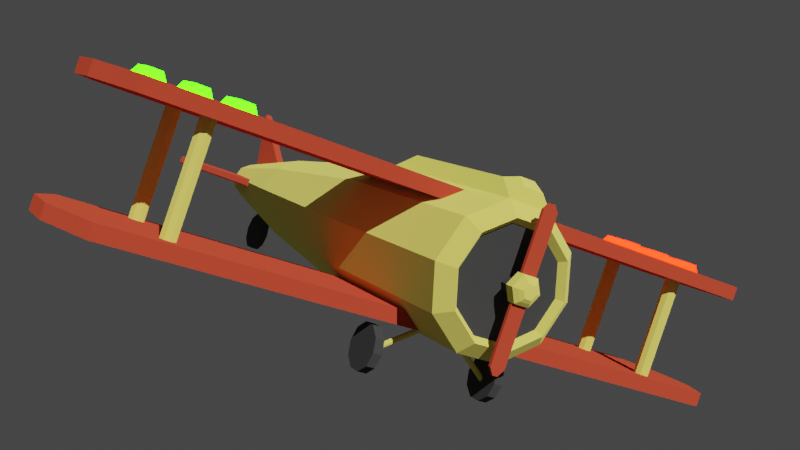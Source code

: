 # Source: Aeroplane_low_poly.blend  (saved by Blender 3.2.14; exported with 4.5.12 LTS)
import bpy
from mathutils import Matrix  # noqa: F401  (used for matrix-valued properties, if any)

bpy.ops.wm.read_factory_settings(use_empty=True)
scene = bpy.context.scene
scene.name = 'Scene'

# ---- collections
col_collection = bpy.data.collections.new('Collection'); scene.collection.children.link(col_collection)
col_sun_and_camera = bpy.data.collections.new('Sun and camera'); scene.collection.children.link(col_sun_and_camera)

# ---- materials (node trees are filled in below, after node groups)
mat_material_001 = bpy.data.materials.new('Material.001')
mat_material_001.use_transparent_shadow = False
mat_body = bpy.data.materials.new('Body ')
mat_body.use_transparent_shadow = False
mat_black = bpy.data.materials.new('Black')
mat_black.use_transparent_shadow = False
mat_red = bpy.data.materials.new('Red')
mat_red.use_transparent_shadow = False
mat_red_led = bpy.data.materials.new('Red Led')
mat_red_led.use_transparent_shadow = False
mat_green_led = bpy.data.materials.new('Green led ')
mat_green_led.use_transparent_shadow = False

# ---- material node trees
mat_material_001.use_nodes = True; mat_material_001.node_tree.nodes.clear()
_N = mat_material_001.node_tree.nodes; _L = mat_material_001.node_tree.links
n0 = _N.new('ShaderNodeOutputMaterial'); n0.name = 'Material Output'; n0.location = (300, 300)
n1 = _N.new('ShaderNodeBsdfDiffuse'); n1.name = 'Diffuse BSDF'; n1.location = (10, 300)
n1.inputs[1].default_value = 0.5
_L.new(n1.outputs[0], n0.inputs[0])
n0.is_active_output = True
mat_body.use_nodes = True; mat_body.node_tree.nodes.clear()
_N = mat_body.node_tree.nodes; _L = mat_body.node_tree.links
n0 = _N.new('ShaderNodeOutputMaterial'); n0.name = 'Material Output'; n0.location = (300, 300)
n1 = _N.new('ShaderNodeBsdfDiffuse'); n1.name = 'Diffuse BSDF'; n1.location = (10, 300)
n1.inputs[0].default_value = (0.8963, 0.8148, 0.1651, 1.0)
n1.inputs[1].default_value = 0.5
_L.new(n1.outputs[0], n0.inputs[0])
n0.is_active_output = True
mat_black.use_nodes = True; mat_black.node_tree.nodes.clear()
_N = mat_black.node_tree.nodes; _L = mat_black.node_tree.links
n0 = _N.new('ShaderNodeOutputMaterial'); n0.name = 'Material Output'; n0.location = (300, 300)
n1 = _N.new('ShaderNodeBsdfDiffuse'); n1.name = 'Diffuse BSDF'; n1.location = (10, 300)
n1.inputs[0].default_value = (0.06072, 0.06072, 0.06072, 1.0)
n1.inputs[1].default_value = 0.5
_L.new(n1.outputs[0], n0.inputs[0])
n0.is_active_output = True
mat_red.use_nodes = True; mat_red.node_tree.nodes.clear()
_N = mat_red.node_tree.nodes; _L = mat_red.node_tree.links
n0 = _N.new('ShaderNodeOutputMaterial'); n0.name = 'Material Output'; n0.location = (300, 300)
n1 = _N.new('ShaderNodeBsdfDiffuse'); n1.name = 'Diffuse BSDF'; n1.location = (10, 300)
n1.inputs[0].default_value = (0.624, 0.07227, 0.03689, 1.0)
n1.inputs[1].default_value = 0.5
_L.new(n1.outputs[0], n0.inputs[0])
n0.is_active_output = True
mat_red_led.use_nodes = True; mat_red_led.node_tree.nodes.clear()
_N = mat_red_led.node_tree.nodes; _L = mat_red_led.node_tree.links
n0 = _N.new('ShaderNodeOutputMaterial'); n0.name = 'Material Output'; n0.location = (300, 300)
n1 = _N.new('ShaderNodeEmission'); n1.name = 'Emission'; n1.location = (10, 300)
n1.inputs[0].default_value = (1.0, 0.004445, 0.0, 1.0)
n1.inputs[1].default_value = 25.9
_L.new(n1.outputs[0], n0.inputs[0])
n0.is_active_output = True
mat_green_led.use_nodes = True; mat_green_led.node_tree.nodes.clear()
_N = mat_green_led.node_tree.nodes; _L = mat_green_led.node_tree.links
n0 = _N.new('ShaderNodeOutputMaterial'); n0.name = 'Material Output'; n0.location = (300, 300)
n1 = _N.new('ShaderNodeEmission'); n1.name = 'Emission'; n1.location = (10, 300)
n1.inputs[0].default_value = (0.01025, 1.0, 0.0, 1.0)
n1.inputs[1].default_value = 25.9
_L.new(n1.outputs[0], n0.inputs[0])
n0.is_active_output = True

# ---- world
world_world = bpy.data.worlds.new('World'); scene.world = world_world
world_world.use_nodes = True; world_world.node_tree.nodes.clear()
_N = world_world.node_tree.nodes; _L = world_world.node_tree.links
n0 = _N.new('ShaderNodeOutputWorld'); n0.name = 'World Output'; n0.location = (300, 300)
n1 = _N.new('ShaderNodeBackground'); n1.name = 'Background'; n1.location = (10, 300)
n1.inputs[0].default_value = (0.05088, 0.05088, 0.05088, 1.0)
_L.new(n1.outputs[0], n0.inputs[0])
n0.is_active_output = True
world_world.color = (0.05088, 0.05088, 0.05088)
world_world.use_sun_shadow = False
world_world.sun_shadow_jitter_overblur = 0.0

# ---- cameras
cam_camera_001 = bpy.data.cameras.new('Camera.001')

# ---- lights
light_sun = bpy.data.lights.new('Sun', 'SUN')
light_sun.transmission_factor = 0.0
light_sun.energy = 2.9
light_sun.shadow_soft_size = 0.125

# ---- meshes
me_cylinder_001 = bpy.data.meshes.new('Cylinder.001')
me_cylinder_001.from_pydata([(-6.84e-08, 1.0, -1.906), (0.0, 1.0, 1.0), (0.5878, 0.809, -1.906), (0.5878, 0.809, 1.0), (0.9511, 0.309, -1.906), (0.9511, 0.309, 1.0), (0.9511, -0.309, -1.906), (0.9511, -0.309, 1.0), (0.5878, -0.809, -1.906), (0.5878, -0.809, 1.0), (-1.558e-07, -1.0, -1.906), (-8.742e-08, -1.0, 1.0), (-0.5878, -0.809, -1.906), (-0.5878, -0.809, 1.0), (-0.9511, -0.309, -1.906), (-0.9511, -0.309, 1.0), (-0.9511, 0.309, -1.906), (-0.9511, 0.309, 1.0), (-0.5878, 0.809, -1.906), (-0.5878, 0.809, 1.0), (0.4712, 0.6486, 1.196), (-7.655e-09, 0.8017, 1.196), (0.7625, 0.2477, 1.196), (0.7625, -0.2477, 1.196), (0.4712, -0.6486, 1.196), (-7.774e-08, -0.8017, 1.196), (-0.4712, -0.6486, 1.196), (-0.7625, -0.2477, 1.196), (-0.7625, 0.2477, 1.196), (-0.4712, 0.6486, 1.196), (0.4262, 0.5866, 1.093), (-1.25e-08, 0.7251, 1.093), (0.6896, 0.2241, 1.093), (0.6896, -0.2241, 1.093), (0.4262, -0.5866, 1.093), (-7.589e-08, -0.7251, 1.093), (-0.4262, -0.5866, 1.093), (-0.6896, -0.2241, 1.093), (-0.6896, 0.2241, 1.093), (-0.4262, 0.5866, 1.093), (-8.126e-08, 0.8608, -3.27), (0.506, 0.6964, -3.27), (0.8186, 0.266, -3.27), (0.8186, -0.266, -3.27), (0.506, -0.6964, -3.27), (-1.565e-07, -0.8608, -3.27), (-0.506, -0.6964, -3.27), (-0.8186, -0.266, -3.27), (-0.8186, 0.266, -3.27), (-0.506, 0.6964, -3.27), (-2.734e-07, 0.6618, -5.22), (0.389, 0.5354, -5.22), (0.6294, 0.2045, -5.22), (0.6294, -0.2045, -5.22), (0.389, -0.5354, -5.22), (-3.312e-07, -0.6618, -5.22), (-0.389, -0.5354, -5.22), (-0.6294, -0.2045, -5.22), (-0.6294, 0.2045, -5.22), (-0.389, 0.5354, -5.22), (3.47e-07, 0.2989, -7.515), (0.1757, 0.2418, -7.515), (0.2843, 0.09237, -7.515), (0.2843, -0.09237, -7.515), (0.1757, -0.2418, -7.515), (3.208e-07, -0.2989, -7.515), (-0.1757, -0.2418, -7.515), (-0.2843, -0.09237, -7.515), (-0.2843, 0.09237, -7.515), (-0.1757, 0.2418, -7.515), (3.656e-07, 0.245, -7.559), (0.144, 0.1982, -7.559), (0.233, 0.0757, -7.559), (0.233, -0.0757, -7.559), (0.144, -0.1982, -7.559), (3.442e-07, -0.245, -7.559), (-0.144, -0.1982, -7.559), (-0.233, -0.0757, -7.559), (-0.233, 0.0757, -7.559), (-0.144, 0.1982, -7.559), (3.751e-07, 0.205, -7.53), (0.1205, 0.1658, -7.53), (0.1949, 0.06334, -7.53), (0.1949, -0.06334, -7.53), (0.1205, -0.1658, -7.53), (3.571e-07, -0.205, -7.53), (-0.1205, -0.1658, -7.53), (-0.1949, -0.06334, -7.53), (-0.1949, 0.06334, -7.53), (-0.1205, 0.1658, -7.53), (-1.185, -0.2265, 0.6121), (-1.185, -0.2265, -1.518), (-1.185, 0.2265, -1.518), (-1.185, 0.2265, 0.6121), (-1.138, 0.1476, 0.9745), (-1.138, -0.1476, 0.9745), (-1.25, 0.1082, 0.7893), (-1.25, -0.1082, 0.7893)], [], [(0, 1, 3, 2), (2, 3, 5, 4), (4, 5, 7, 6), (6, 7, 9, 8), (8, 9, 11, 10), (10, 11, 13, 12), (12, 13, 15, 14), (17, 16, 92, 93), (5, 3, 20, 22), (16, 17, 19, 18), (18, 19, 1, 0), (16, 18, 49, 48), (21, 29, 39, 31), (1, 19, 29, 21), (19, 17, 28, 29), (17, 15, 27, 28), (15, 13, 26, 27), (13, 11, 25, 26), (11, 9, 24, 25), (9, 7, 23, 24), (3, 1, 21, 20), (7, 5, 22, 23), (30, 31, 39, 38, 37, 36, 35, 34, 33, 32), (27, 26, 36, 37), (24, 23, 33, 34), (20, 21, 31, 30), (28, 27, 37, 38), (25, 24, 34, 35), (22, 20, 30, 32), (29, 28, 38, 39), (26, 25, 35, 36), (23, 22, 32, 33), (49, 40, 50, 59), (14, 16, 48, 47), (12, 14, 47, 46), (10, 12, 46, 45), (8, 10, 45, 44), (6, 8, 44, 43), (0, 2, 41, 40), (4, 6, 43, 42), (2, 4, 42, 41), (18, 0, 40, 49), (56, 57, 67, 66), (46, 47, 57, 56), (43, 44, 54, 53), (40, 41, 51, 50), (47, 48, 58, 57), (44, 45, 55, 54), (41, 42, 52, 51), (48, 49, 59, 58), (45, 46, 56, 55), (42, 43, 53, 52), (63, 64, 74, 73), (53, 54, 64, 63), (50, 51, 61, 60), (57, 58, 68, 67), (54, 55, 65, 64), (51, 52, 62, 61), (58, 59, 69, 68), (55, 56, 66, 65), (52, 53, 63, 62), (59, 50, 60, 69), (70, 71, 81, 80), (60, 61, 71, 70), (67, 68, 78, 77), (64, 65, 75, 74), (61, 62, 72, 71), (68, 69, 79, 78), (65, 66, 76, 75), (62, 63, 73, 72), (69, 60, 70, 79), (66, 67, 77, 76), (80, 81, 82, 83, 84, 85, 86, 87, 88, 89), (77, 78, 88, 87), (74, 75, 85, 84), (71, 72, 82, 81), (78, 79, 89, 88), (75, 76, 86, 85), (72, 73, 83, 82), (79, 70, 80, 89), (76, 77, 87, 86), (73, 74, 84, 83), (91, 90, 93, 92), (16, 14, 91, 92), (93, 90, 97, 96), (14, 15, 90, 91), (95, 94, 96, 97), (15, 17, 94, 95), (90, 15, 95, 97), (17, 93, 96, 94)])
me_cylinder_001.polygons.foreach_set('material_index', [1, 1, 1, 1, 1, 1, 1, 1, 1, 1, 1, 1, 1, 1, 1, 1, 1, 1, 1, 1, 1, 1, 2, 1, 1, 1, 1, 1, 1, 1, 1, 1, 1, 1, 1, 1, 1, 1, 1, 1, 1, 1, 1, 1, 1, 1, 1, 1, 1, 1, 1, 1, 1, 1, 1, 1, 1, 1, 1, 1, 1, 1, 1, 1, 1, 1, 1, 1, 1, 1, 1, 1, 1, 1, 1, 1, 1, 1, 1, 1, 1, 1, 1, 1, 1, 1, 1, 1, 1, 1])
_uv = me_cylinder_001.uv_layers.new(name='UVMap')
_uv.uv.foreach_set('vector', [1.0, 0.5, 1.0, 1.0, 0.9, 1.0, 0.9, 0.5, 0.9, 0.5, 0.9, 1.0, 0.8, 1.0, 0.8, 0.5, 0.8, 0.5, 0.8, 1.0, 0.7, 1.0, 0.7, 0.5, 0.7, 0.5, 0.7, 1.0, 0.6, 1.0, 0.6, 0.5, 0.6, 0.5, 0.6, 1.0, 0.5, 1.0, 0.5, 0.5, 0.5, 0.5, 0.5, 1.0, 0.4, 1.0, 0.4, 0.5, 0.4, 0.5, 0.4, 1.0, 0.3, 1.0, 0.3, 0.5, 0.2, 1.0, 0.2, 0.5, 0.2, 0.5, 0.2, 1.0, 0.8, 1.0, 0.9, 1.0, 0.9, 1.0, 0.8, 1.0, 0.2, 0.5, 0.2, 1.0, 0.1, 1.0, 0.1, 0.5, 0.1, 0.5, 0.1, 1.0, -7.451e-08, 1.0, -7.451e-08, 0.5, 0.2, 0.5, 0.1, 0.5, 0.1, 0.5, 0.2, 0.5, -7.451e-08, 1.0, 0.1, 1.0, 0.1, 1.0, -7.451e-08, 1.0, -7.451e-08, 1.0, 0.1, 1.0, 0.1, 1.0, -7.451e-08, 1.0, 0.1, 1.0, 0.2, 1.0, 0.2, 1.0, 0.1, 1.0, 0.2, 1.0, 0.3, 1.0, 0.3, 1.0, 0.2, 1.0, 0.3, 1.0, 0.4, 1.0, 0.4, 1.0, 0.3, 1.0, 0.4, 1.0, 0.5, 1.0, 0.5, 1.0, 0.4, 1.0, 0.5, 1.0, 0.6, 1.0, 0.6, 1.0, 0.5, 1.0, 0.6, 1.0, 0.7, 1.0, 0.7, 1.0, 0.6, 1.0, 0.9, 1.0, 1.0, 1.0, 1.0, 1.0, 0.9, 1.0, 0.7, 1.0, 0.8, 1.0, 0.8, 1.0, 0.7, 1.0, 0.3911, 0.4442, 0.25, 0.49, 0.1089, 0.4442, 0.02175, 0.3242, 0.02175, 0.1758, 0.1089, 0.05584, 0.25, 0.01, 0.3911, 0.05584, 0.4783, 0.1758, 0.4783, 0.3242, 0.3, 1.0, 0.4, 1.0, 0.4, 1.0, 0.3, 1.0, 0.6, 1.0, 0.7, 1.0, 0.7, 1.0, 0.6, 1.0, 0.9, 1.0, 1.0, 1.0, 1.0, 1.0, 0.9, 1.0, 0.2, 1.0, 0.3, 1.0, 0.3, 1.0, 0.2, 1.0, 0.5, 1.0, 0.6, 1.0, 0.6, 1.0, 0.5, 1.0, 0.8, 1.0, 0.9, 1.0, 0.9, 1.0, 0.8, 1.0, 0.1, 1.0, 0.2, 1.0, 0.2, 1.0, 0.1, 1.0, 0.4, 1.0, 0.5, 1.0, 0.5, 1.0, 0.4, 1.0, 0.7, 1.0, 0.8, 1.0, 0.8, 1.0, 0.7, 1.0, 0.1, 0.5, -7.451e-08, 0.5, -7.451e-08, 0.5, 0.1, 0.5, 0.3, 0.5, 0.2, 0.5, 0.2, 0.5, 0.3, 0.5, 0.4, 0.5, 0.3, 0.5, 0.3, 0.5, 0.4, 0.5, 0.5, 0.5, 0.4, 0.5, 0.4, 0.5, 0.5, 0.5, 0.6, 0.5, 0.5, 0.5, 0.5, 0.5, 0.6, 0.5, 0.7, 0.5, 0.6, 0.5, 0.6, 0.5, 0.7, 0.5, 1.0, 0.5, 0.9, 0.5, 0.9, 0.5, 1.0, 0.5, 0.8, 0.5, 0.7, 0.5, 0.7, 0.5, 0.8, 0.5, 0.9, 0.5, 0.8, 0.5, 0.8, 0.5, 0.9, 0.5, 0.1, 0.5, -7.451e-08, 0.5, -7.451e-08, 0.5, 0.1, 0.5, 0.4, 0.5, 0.3, 0.5, 0.3, 0.5, 0.4, 0.5, 0.4, 0.5, 0.3, 0.5, 0.3, 0.5, 0.4, 0.5, 0.7, 0.5, 0.6, 0.5, 0.6, 0.5, 0.7, 0.5, 1.0, 0.5, 0.9, 0.5, 0.9, 0.5, 1.0, 0.5, 0.3, 0.5, 0.2, 0.5, 0.2, 0.5, 0.3, 0.5, 0.6, 0.5, 0.5, 0.5, 0.5, 0.5, 0.6, 0.5, 0.9, 0.5, 0.8, 0.5, 0.8, 0.5, 0.9, 0.5, 0.2, 0.5, 0.1, 0.5, 0.1, 0.5, 0.2, 0.5, 0.5, 0.5, 0.4, 0.5, 0.4, 0.5, 0.5, 0.5, 0.8, 0.5, 0.7, 0.5, 0.7, 0.5, 0.8, 0.5, 0.7, 0.5, 0.6, 0.5, 0.6, 0.5, 0.7, 0.5, 0.7, 0.5, 0.6, 0.5, 0.6, 0.5, 0.7, 0.5, 1.0, 0.5, 0.9, 0.5, 0.9, 0.5, 1.0, 0.5, 0.3, 0.5, 0.2, 0.5, 0.2, 0.5, 0.3, 0.5, 0.6, 0.5, 0.5, 0.5, 0.5, 0.5, 0.6, 0.5, 0.9, 0.5, 0.8, 0.5, 0.8, 0.5, 0.9, 0.5, 0.2, 0.5, 0.1, 0.5, 0.1, 0.5, 0.2, 0.5, 0.5, 0.5, 0.4, 0.5, 0.4, 0.5, 0.5, 0.5, 0.8, 0.5, 0.7, 0.5, 0.7, 0.5, 0.8, 0.5, 0.1, 0.5, -7.451e-08, 0.5, -7.451e-08, 0.5, 0.1, 0.5, 1.0, 0.5, 0.9, 0.5, 0.9, 0.5, 1.0, 0.5, 1.0, 0.5, 0.9, 0.5, 0.9, 0.5, 1.0, 0.5, 0.3, 0.5, 0.2, 0.5, 0.2, 0.5, 0.3, 0.5, 0.6, 0.5, 0.5, 0.5, 0.5, 0.5, 0.6, 0.5, 0.9, 0.5, 0.8, 0.5, 0.8, 0.5, 0.9, 0.5, 0.2, 0.5, 0.1, 0.5, 0.1, 0.5, 0.2, 0.5, 0.5, 0.5, 0.4, 0.5, 0.4, 0.5, 0.5, 0.5, 0.8, 0.5, 0.7, 0.5, 0.7, 0.5, 0.8, 0.5, 0.1, 0.5, -7.451e-08, 0.5, -7.451e-08, 0.5, 0.1, 0.5, 0.4, 0.5, 0.3, 0.5, 0.3, 0.5, 0.4, 0.5, 0.75, 0.49, 0.8911, 0.4442, 0.9783, 0.3242, 0.9783, 0.1758, 0.8911, 0.05584, 0.75, 0.01, 0.6089, 0.05584, 0.5217, 0.1758, 0.5217, 0.3242, 0.6089, 0.4442, 0.3, 0.5, 0.2, 0.5, 0.2, 0.5, 0.3, 0.5, 0.6, 0.5, 0.5, 0.5, 0.5, 0.5, 0.6, 0.5, 0.9, 0.5, 0.8, 0.5, 0.8, 0.5, 0.9, 0.5, 0.2, 0.5, 0.1, 0.5, 0.1, 0.5, 0.2, 0.5, 0.5, 0.5, 0.4, 0.5, 0.4, 0.5, 0.5, 0.5, 0.8, 0.5, 0.7, 0.5, 0.7, 0.5, 0.8, 0.5, 0.1, 0.5, -7.451e-08, 0.5, -7.451e-08, 0.5, 0.1, 0.5, 0.4, 0.5, 0.3, 0.5, 0.3, 0.5, 0.4, 0.5, 0.7, 0.5, 0.6, 0.5, 0.6, 0.5, 0.7, 0.5, 0.3, 0.5, 0.3, 1.0, 0.2, 1.0, 0.2, 0.5, 0.2, 0.5, 0.3, 0.5, 0.3, 0.5, 0.2, 0.5, 0.2, 1.0, 0.3, 1.0, 0.3, 1.0, 0.2, 1.0, 0.3, 0.5, 0.3, 1.0, 0.3, 1.0, 0.3, 0.5, 0.3, 1.0, 0.2, 1.0, 0.2, 1.0, 0.3, 1.0, 0.3, 1.0, 0.2, 1.0, 0.2, 1.0, 0.3, 1.0, 0.3, 1.0, 0.3, 1.0, 0.3, 1.0, 0.3, 1.0, 0.2, 1.0, 0.2, 1.0, 0.2, 1.0, 0.2, 1.0])
me_cylinder_001.materials.append(mat_material_001)
me_cylinder_001.materials.append(mat_body)
me_cylinder_001.materials.append(mat_black)
me_cylinder_001.update()
me_cube_001 = bpy.data.meshes.new('Cube.001')
me_cube_001.from_pydata([(-0.9746, -0.07143, -0.4931), (-0.9901, -0.1024, -0.4622), (-1.024, -0.07143, -0.4684), (-2.123, -0.1024, 1.049), (-2.177, -0.07143, 1.099), (-2.188, -0.07143, 1.084), (-0.9746, 0.07143, -0.4931), (-1.024, 0.07143, -0.4684), (-0.9901, 0.1024, -0.4622), (-2.177, 0.07143, 1.099), (-2.123, 0.1024, 1.049), (-2.188, 0.07143, 1.084), (1.575, -0.07143, -0.4931), (1.606, -0.07143, -0.4622), (1.575, -0.1024, -0.4622), (1.576, -0.07143, -0.1125), (1.575, -0.1024, -0.1445), (1.606, -0.07143, -0.1529), (1.575, 0.07143, -0.4931), (1.575, 0.1024, -0.4622), (1.606, 0.07143, -0.4622), (1.576, 0.07143, -0.1125), (1.606, 0.07143, -0.1529), (1.575, 0.1024, -0.1445)], [], [(14, 16, 3, 1), (20, 22, 17, 13), (21, 9, 4, 15), (2, 5, 11, 7), (8, 10, 23, 19), (0, 1, 2), (3, 4, 5), (6, 7, 8), (9, 10, 11), (12, 13, 14), (15, 16, 17), (18, 19, 20), (21, 22, 23), (6, 0, 2, 7), (1, 3, 5, 2), (4, 9, 11, 5), (10, 8, 7, 11), (18, 6, 8, 19), (9, 21, 23, 10), (22, 20, 19, 23), (12, 18, 20, 13), (21, 15, 17, 22), (16, 14, 13, 17), (0, 12, 14, 1), (15, 4, 3, 16), (6, 18, 12, 0)])
_uv = me_cube_001.uv_layers.new(name='UVMap')
_uv.uv.foreach_set('vector', [0.3941, 0.7527, 0.6055, 0.7524, 0.6182, 0.9966, 0.3812, 0.9965, 0.3958, 0.5378, 0.6042, 0.5378, 0.6042, 0.7122, 0.3958, 0.7122, 0.6269, 0.5378, 0.8731, 0.5378, 0.8731, 0.7122, 0.6269, 0.7122, 0.3789, 0.03778, 0.6211, 0.03778, 0.6211, 0.2122, 0.3789, 0.2122, 0.3812, 0.2535, 0.6182, 0.2534, 0.6055, 0.4976, 0.3941, 0.4973, 0.128, 0.7122, 0.1265, 0.75, 0.125, 0.7122, 0.6182, 0.9966, 0.625, 0.9981, 0.6211, 1.0, 0.128, 0.5378, 0.125, 0.5378, 0.1265, 0.5, 0.625, 0.2519, 0.6182, 0.2534, 0.6211, 0.25, 0.372, 0.7122, 0.375, 0.7122, 0.372, 0.75, 0.625, 0.7122, 0.6098, 0.75, 0.6042, 0.7122, 0.372, 0.5378, 0.372, 0.5, 0.375, 0.5378, 0.625, 0.5378, 0.6042, 0.5378, 0.6098, 0.5, 0.128, 0.5378, 0.128, 0.7122, 0.125, 0.7122, 0.125, 0.5378, 0.3769, 0.0, 0.6128, 0.0, 0.6211, 0.03778, 0.3789, 0.03778, 0.625, 0.03778, 0.625, 0.2122, 0.6211, 0.2122, 0.6211, 0.03778, 0.6182, 0.2534, 0.3812, 0.2535, 0.3789, 0.2122, 0.6211, 0.2122, 0.372, 0.5378, 0.128, 0.5378, 0.1265, 0.5, 0.372, 0.5, 0.625, 0.2519, 0.625, 0.4981, 0.6055, 0.4976, 0.6182, 0.2534, 0.6042, 0.5378, 0.3958, 0.5378, 0.3941, 0.4973, 0.6055, 0.4976, 0.372, 0.7122, 0.372, 0.5378, 0.3958, 0.5378, 0.3958, 0.7122, 0.6269, 0.5378, 0.6269, 0.7122, 0.6042, 0.7122, 0.6042, 0.5378, 0.6055, 0.7524, 0.3941, 0.7527, 0.3958, 0.7122, 0.6042, 0.7122, 0.128, 0.7122, 0.372, 0.7122, 0.372, 0.75, 0.1265, 0.75, 0.625, 0.7519, 0.625, 0.9981, 0.6182, 0.9966, 0.6055, 0.7524, 0.128, 0.5378, 0.372, 0.5378, 0.372, 0.7122, 0.128, 0.7122])
me_cube_001.materials.append(mat_red)
me_cube_001.update()
me_cube_002 = bpy.data.meshes.new('Cube.002')
me_cube_002.from_pydata([(-0.9746, -0.07143, -0.4931), (-0.9901, -0.1024, -0.4622), (-1.024, -0.07143, -0.4684), (-2.123, -0.1024, 1.049), (-2.177, -0.07143, 1.099), (-2.188, -0.07143, 1.084), (-0.9746, 0.07143, -0.4931), (-1.024, 0.07143, -0.4684), (-0.9901, 0.1024, -0.4622), (-2.177, 0.07143, 1.099), (-2.123, 0.1024, 1.049), (-2.188, 0.07143, 1.084), (1.575, -0.07143, -0.4931), (1.606, -0.07143, -0.4622), (1.575, -0.1024, -0.4622), (1.576, -0.07143, -0.1125), (1.575, -0.1024, -0.1445), (1.606, -0.07143, -0.1529), (1.575, 0.07143, -0.4931), (1.575, 0.1024, -0.4622), (1.606, 0.07143, -0.4622), (1.576, 0.07143, -0.1125), (1.606, 0.07143, -0.1529), (1.575, 0.1024, -0.1445)], [], [(14, 16, 3, 1), (20, 22, 17, 13), (21, 9, 4, 15), (2, 5, 11, 7), (8, 10, 23, 19), (0, 1, 2), (3, 4, 5), (6, 7, 8), (9, 10, 11), (12, 13, 14), (15, 16, 17), (18, 19, 20), (21, 22, 23), (6, 0, 2, 7), (1, 3, 5, 2), (4, 9, 11, 5), (10, 8, 7, 11), (18, 6, 8, 19), (9, 21, 23, 10), (22, 20, 19, 23), (12, 18, 20, 13), (21, 15, 17, 22), (16, 14, 13, 17), (0, 12, 14, 1), (15, 4, 3, 16), (6, 18, 12, 0)])
_uv = me_cube_002.uv_layers.new(name='UVMap')
_uv.uv.foreach_set('vector', [0.3941, 0.7527, 0.6055, 0.7524, 0.6182, 0.9966, 0.3812, 0.9965, 0.3958, 0.5378, 0.6042, 0.5378, 0.6042, 0.7122, 0.3958, 0.7122, 0.6269, 0.5378, 0.8731, 0.5378, 0.8731, 0.7122, 0.6269, 0.7122, 0.3789, 0.03778, 0.6211, 0.03778, 0.6211, 0.2122, 0.3789, 0.2122, 0.3812, 0.2535, 0.6182, 0.2534, 0.6055, 0.4976, 0.3941, 0.4973, 0.128, 0.7122, 0.1265, 0.75, 0.125, 0.7122, 0.6182, 0.9966, 0.625, 0.9981, 0.6211, 1.0, 0.128, 0.5378, 0.125, 0.5378, 0.1265, 0.5, 0.625, 0.2519, 0.6182, 0.2534, 0.6211, 0.25, 0.372, 0.7122, 0.375, 0.7122, 0.372, 0.75, 0.625, 0.7122, 0.6098, 0.75, 0.6042, 0.7122, 0.372, 0.5378, 0.372, 0.5, 0.375, 0.5378, 0.625, 0.5378, 0.6042, 0.5378, 0.6098, 0.5, 0.128, 0.5378, 0.128, 0.7122, 0.125, 0.7122, 0.125, 0.5378, 0.3769, 0.0, 0.6128, 0.0, 0.6211, 0.03778, 0.3789, 0.03778, 0.625, 0.03778, 0.625, 0.2122, 0.6211, 0.2122, 0.6211, 0.03778, 0.6182, 0.2534, 0.3812, 0.2535, 0.3789, 0.2122, 0.6211, 0.2122, 0.372, 0.5378, 0.128, 0.5378, 0.1265, 0.5, 0.372, 0.5, 0.625, 0.2519, 0.625, 0.4981, 0.6055, 0.4976, 0.6182, 0.2534, 0.6042, 0.5378, 0.3958, 0.5378, 0.3941, 0.4973, 0.6055, 0.4976, 0.372, 0.7122, 0.372, 0.5378, 0.3958, 0.5378, 0.3958, 0.7122, 0.6269, 0.5378, 0.6269, 0.7122, 0.6042, 0.7122, 0.6042, 0.5378, 0.6055, 0.7524, 0.3941, 0.7527, 0.3958, 0.7122, 0.6042, 0.7122, 0.128, 0.7122, 0.372, 0.7122, 0.372, 0.75, 0.1265, 0.75, 0.625, 0.7519, 0.625, 0.9981, 0.6182, 0.9966, 0.6055, 0.7524, 0.128, 0.5378, 0.372, 0.5378, 0.372, 0.7122, 0.128, 0.7122])
me_cube_002.materials.append(mat_red)
me_cube_002.update()
me_cube_003 = bpy.data.meshes.new('Cube.003')
me_cube_003.from_pydata([(-0.9746, -0.07143, -0.4931), (-0.9901, -0.1024, -0.4622), (-1.024, -0.07143, -0.4684), (-2.123, -0.1024, 1.049), (-2.177, -0.07143, 1.099), (-2.188, -0.07143, 1.084), (-0.9746, 0.07143, -0.4931), (-1.024, 0.07143, -0.4684), (-0.9901, 0.1024, -0.4622), (-2.177, 0.07143, 1.099), (-2.123, 0.1024, 1.049), (-2.188, 0.07143, 1.084), (1.575, -0.07143, -0.4931), (1.606, -0.07143, -0.4622), (1.575, -0.1024, -0.4622), (1.576, -0.07143, -0.1125), (1.575, -0.1024, -0.1445), (1.606, -0.07143, -0.1529), (1.575, 0.07143, -0.4931), (1.575, 0.1024, -0.4622), (1.606, 0.07143, -0.4622), (1.576, 0.07143, -0.1125), (1.606, 0.07143, -0.1529), (1.575, 0.1024, -0.1445)], [], [(14, 16, 3, 1), (20, 22, 17, 13), (21, 9, 4, 15), (2, 5, 11, 7), (8, 10, 23, 19), (0, 1, 2), (3, 4, 5), (6, 7, 8), (9, 10, 11), (12, 13, 14), (15, 16, 17), (18, 19, 20), (21, 22, 23), (6, 0, 2, 7), (1, 3, 5, 2), (4, 9, 11, 5), (10, 8, 7, 11), (18, 6, 8, 19), (9, 21, 23, 10), (22, 20, 19, 23), (12, 18, 20, 13), (21, 15, 17, 22), (16, 14, 13, 17), (0, 12, 14, 1), (15, 4, 3, 16), (6, 18, 12, 0)])
_uv = me_cube_003.uv_layers.new(name='UVMap')
_uv.uv.foreach_set('vector', [0.3941, 0.7527, 0.6055, 0.7524, 0.6182, 0.9966, 0.3812, 0.9965, 0.3958, 0.5378, 0.6042, 0.5378, 0.6042, 0.7122, 0.3958, 0.7122, 0.6269, 0.5378, 0.8731, 0.5378, 0.8731, 0.7122, 0.6269, 0.7122, 0.3789, 0.03778, 0.6211, 0.03778, 0.6211, 0.2122, 0.3789, 0.2122, 0.3812, 0.2535, 0.6182, 0.2534, 0.6055, 0.4976, 0.3941, 0.4973, 0.128, 0.7122, 0.1265, 0.75, 0.125, 0.7122, 0.6182, 0.9966, 0.625, 0.9981, 0.6211, 1.0, 0.128, 0.5378, 0.125, 0.5378, 0.1265, 0.5, 0.625, 0.2519, 0.6182, 0.2534, 0.6211, 0.25, 0.372, 0.7122, 0.375, 0.7122, 0.372, 0.75, 0.625, 0.7122, 0.6098, 0.75, 0.6042, 0.7122, 0.372, 0.5378, 0.372, 0.5, 0.375, 0.5378, 0.625, 0.5378, 0.6042, 0.5378, 0.6098, 0.5, 0.128, 0.5378, 0.128, 0.7122, 0.125, 0.7122, 0.125, 0.5378, 0.3769, 0.0, 0.6128, 0.0, 0.6211, 0.03778, 0.3789, 0.03778, 0.625, 0.03778, 0.625, 0.2122, 0.6211, 0.2122, 0.6211, 0.03778, 0.6182, 0.2534, 0.3812, 0.2535, 0.3789, 0.2122, 0.6211, 0.2122, 0.372, 0.5378, 0.128, 0.5378, 0.1265, 0.5, 0.372, 0.5, 0.625, 0.2519, 0.625, 0.4981, 0.6055, 0.4976, 0.6182, 0.2534, 0.6042, 0.5378, 0.3958, 0.5378, 0.3941, 0.4973, 0.6055, 0.4976, 0.372, 0.7122, 0.372, 0.5378, 0.3958, 0.5378, 0.3958, 0.7122, 0.6269, 0.5378, 0.6269, 0.7122, 0.6042, 0.7122, 0.6042, 0.5378, 0.6055, 0.7524, 0.3941, 0.7527, 0.3958, 0.7122, 0.6042, 0.7122, 0.128, 0.7122, 0.372, 0.7122, 0.372, 0.75, 0.1265, 0.75, 0.625, 0.7519, 0.625, 0.9981, 0.6182, 0.9966, 0.6055, 0.7524, 0.128, 0.5378, 0.372, 0.5378, 0.372, 0.7122, 0.128, 0.7122])
me_cube_003.materials.append(mat_red)
me_cube_003.update()
me_cube_004 = bpy.data.meshes.new('Cube.004')
me_cube_004.from_pydata([(-1.0, -1.0, -1.0), (-1.0, -1.0, 1.0), (-1.0, 1.0, -1.0), (-1.0, 1.0, 1.0), (1.0, -1.0, -1.0), (1.0, -1.0, 1.0), (1.0, 1.0, -1.0), (1.0, 1.0, 1.0), (0.3333, 1.085, -1.0), (-0.3333, 1.085, -1.0), (-0.3333, 1.085, 1.0), (0.3333, 1.085, 1.0), (-0.3333, -1.082, -1.0), (0.3333, -1.082, -1.0), (0.3333, -1.082, 1.0), (-0.3333, -1.082, 1.0)], [], [(0, 1, 3, 2), (8, 11, 7, 6), (6, 7, 5, 4), (12, 15, 1, 0), (8, 6, 4, 13), (10, 3, 1, 15), (7, 11, 14, 5), (11, 10, 15, 14), (2, 9, 12, 0), (9, 8, 13, 12), (4, 5, 14, 13), (13, 14, 15, 12), (2, 3, 10, 9), (9, 10, 11, 8)])
_uv = me_cube_004.uv_layers.new(name='UVMap')
_uv.uv.foreach_set('vector', [0.375, 0.0, 0.625, 0.0, 0.625, 0.25, 0.375, 0.25, 0.375, 0.4167, 0.625, 0.4167, 0.625, 0.5, 0.375, 0.5, 0.375, 0.5, 0.625, 0.5, 0.625, 0.75, 0.375, 0.75, 0.375, 0.9167, 0.625, 0.9167, 0.625, 1.0, 0.375, 1.0, 0.2917, 0.5, 0.375, 0.5, 0.375, 0.75, 0.2917, 0.75, 0.7917, 0.5, 0.875, 0.5, 0.875, 0.75, 0.7917, 0.75, 0.625, 0.5, 0.7083, 0.5, 0.7083, 0.75, 0.625, 0.75, 0.7083, 0.5, 0.7917, 0.5, 0.7917, 0.75, 0.7083, 0.75, 0.125, 0.5, 0.2083, 0.5, 0.2083, 0.75, 0.125, 0.75, 0.2083, 0.5, 0.2917, 0.5, 0.2917, 0.75, 0.2083, 0.75, 0.375, 0.75, 0.625, 0.75, 0.625, 0.8333, 0.375, 0.8333, 0.375, 0.8333, 0.625, 0.8333, 0.625, 0.9167, 0.375, 0.9167, 0.375, 0.25, 0.625, 0.25, 0.625, 0.3333, 0.375, 0.3333, 0.375, 0.3333, 0.625, 0.3333, 0.625, 0.4167, 0.375, 0.4167])
me_cube_004.materials.append(mat_red)
me_cube_004.update()
me_cube_005 = bpy.data.meshes.new('Cube.005')
me_cube_005.from_pydata([(-1.0, -1.0, -1.0), (-1.0, -1.0, 1.0), (-1.0, 1.0, -1.0), (-1.0, 1.0, 1.0), (1.0, -1.0, -1.0), (1.0, -1.0, 1.0), (1.0, 1.0, -1.0), (1.0, 1.0, 1.0), (0.3333, 1.085, -1.0), (-0.3333, 1.085, -1.0), (-0.3333, 1.085, 1.0), (0.3333, 1.085, 1.0), (-0.3333, -1.082, -1.0), (0.3333, -1.082, -1.0), (0.3333, -1.082, 1.0), (-0.3333, -1.082, 1.0), (-1.0, 0.9429, -1.0), (-1.0, 0.8857, -1.0), (-1.0, 0.8286, -1.0), (-1.0, 0.7714, -1.0), (-1.0, 0.7143, -1.0), (-1.0, 0.6571, -1.0), (-1.0, 0.6, -1.0), (-1.0, 0.5429, -1.0), (-1.0, 0.4857, -1.0), (-1.0, 0.4286, -1.0), (-1.0, 0.3714, -1.0), (-1.0, 0.3143, -1.0), (-1.0, 0.2571, -1.0), (-1.0, 0.2, -1.0), (-1.0, 0.1429, -1.0), (-1.0, 0.08571, -1.0), (-1.0, 0.02857, -1.0), (-1.0, -0.02857, -1.0), (-1.0, -0.08571, -1.0), (-1.0, -0.1429, -1.0), (-1.0, -0.2, -1.0), (-1.0, -0.2571, -1.0), (-1.0, -0.3143, -1.0), (-1.0, -0.3714, -1.0), (-1.0, -0.4286, -1.0), (-1.0, -0.4857, -1.0), (-1.0, -0.5429, -1.0), (-1.0, -0.6, -1.0), (-1.0, -0.6571, -1.0), (-1.0, -0.7143, -1.0), (-1.0, -0.7714, -1.0), (-1.0, -0.8286, -1.0), (-1.0, -0.8857, -1.0), (-1.0, -0.9429, -1.0), (-1.0, -0.9429, 1.0), (-1.0, -0.8857, 1.0), (-1.0, -0.8286, 1.0), (-1.0, -0.7714, 1.0), (-1.0, -0.7143, 1.0), (-1.0, -0.6571, 1.0), (-1.0, -0.6, 1.0), (-1.0, -0.5429, 1.0), (-1.0, -0.4857, 1.0), (-1.0, -0.4286, 1.0), (-1.0, -0.3714, 1.0), (-1.0, -0.3143, 1.0), (-1.0, -0.2571, 1.0), (-1.0, -0.2, 1.0), (-1.0, -0.1429, 1.0), (-1.0, -0.08571, 1.0), (-1.0, -0.02857, 1.0), (-1.0, 0.02857, 1.0), (-1.0, 0.08571, 1.0), (-1.0, 0.1429, 1.0), (-1.0, 0.2, 1.0), (-1.0, 0.2571, 1.0), (-1.0, 0.3143, 1.0), (-1.0, 0.3714, 1.0), (-1.0, 0.4286, 1.0), (-1.0, 0.4857, 1.0), (-1.0, 0.5429, 1.0), (-1.0, 0.6, 1.0), (-1.0, 0.6571, 1.0), (-1.0, 0.7143, 1.0), (-1.0, 0.7714, 1.0), (-1.0, 0.8286, 1.0), (-1.0, 0.8857, 1.0), (-1.0, 0.9429, 1.0), (1.0, -0.9429, -1.0), (1.0, -0.8857, -1.0), (1.0, -0.8286, -1.0), (1.0, -0.7714, -1.0), (1.0, -0.7143, -1.0), (1.0, -0.6571, -1.0), (1.0, -0.6, -1.0), (1.0, -0.5429, -1.0), (1.0, -0.4857, -1.0), (1.0, -0.4286, -1.0), (1.0, -0.3714, -1.0), (1.0, -0.3143, -1.0), (1.0, -0.2571, -1.0), (1.0, -0.2, -1.0), (1.0, -0.1429, -1.0), (1.0, -0.08571, -1.0), (1.0, -0.02857, -1.0), (1.0, 0.02857, -1.0), (1.0, 0.08571, -1.0), (1.0, 0.1429, -1.0), (1.0, 0.2, -1.0), (1.0, 0.2571, -1.0), (1.0, 0.3143, -1.0), (1.0, 0.3714, -1.0), (1.0, 0.4286, -1.0), (1.0, 0.4857, -1.0), (1.0, 0.5429, -1.0), (1.0, 0.6, -1.0), (1.0, 0.6571, -1.0), (1.0, 0.7143, -1.0), (1.0, 0.7714, -1.0), (1.0, 0.8286, -1.0), (1.0, 0.8857, -1.0), (1.0, 0.9429, -1.0), (1.0, 0.9429, 1.0), (1.0, 0.8857, 1.0), (1.0, 0.8286, 1.0), (1.0, 0.7714, 1.0), (1.0, 0.7143, 1.0), (1.0, 0.6571, 1.0), (1.0, 0.6, 1.0), (1.0, 0.5429, 1.0), (1.0, 0.4857, 1.0), (1.0, 0.4286, 1.0), (1.0, 0.3714, 1.0), (1.0, 0.3143, 1.0), (1.0, 0.2571, 1.0), (1.0, 0.2, 1.0), (1.0, 0.1429, 1.0), (1.0, 0.08571, 1.0), (1.0, 0.02857, 1.0), (1.0, -0.02857, 1.0), (1.0, -0.08571, 1.0), (1.0, -0.1429, 1.0), (1.0, -0.2, 1.0), (1.0, -0.2571, 1.0), (1.0, -0.3143, 1.0), (1.0, -0.3714, 1.0), (1.0, -0.4286, 1.0), (1.0, -0.4857, 1.0), (1.0, -0.5429, 1.0), (1.0, -0.6, 1.0), (1.0, -0.6571, 1.0), (1.0, -0.7143, 1.0), (1.0, -0.7714, 1.0), (1.0, -0.8286, 1.0), (1.0, -0.8857, 1.0), (1.0, -0.9429, 1.0), (0.3333, 1.023, 1.0), (0.3333, 0.9614, 1.0), (0.3333, 0.8995, 1.0), (0.3333, 0.8376, 1.0), (0.3333, 0.7757, 1.0), (0.3333, 0.7137, 1.0), (0.3333, 0.6518, 1.0), (0.3333, 0.5899, 1.0), (0.3333, 0.528, 1.0), (0.3333, 0.4661, 1.0), (0.3333, 0.4042, 1.0), (0.3333, 0.3422, 1.0), (0.3333, 0.2803, 1.0), (0.3333, 0.2184, 1.0), (0.3333, 0.1565, 1.0), (0.3333, 0.09458, 1.0), (0.3333, 0.03266, 1.0), (0.3333, -0.02925, 1.0), (0.3333, -0.09117, 1.0), (0.3333, -0.1531, 1.0), (0.3333, -0.215, 1.0), (0.3333, -0.2769, 1.0), (0.3333, -0.3388, 1.0), (0.3333, -0.4008, 1.0), (0.3333, -0.4627, 1.0), (0.3333, -0.5246, 1.0), (0.3333, -0.5865, 1.0), (0.3333, -0.6484, 1.0), (0.3333, -0.7103, 1.0), (0.3333, -0.7723, 1.0), (0.3333, -0.8342, 1.0), (0.3333, -0.8961, 1.0), (0.3333, -0.958, 1.0), (0.3333, -1.02, 1.0), (-0.3333, 1.023, 1.0), (-0.3333, 0.9614, 1.0), (-0.3333, 0.8995, 1.0), (-0.3333, 0.8376, 1.0), (-0.3333, 0.7757, 1.0), (-0.3333, 0.7137, 1.0), (-0.3333, 0.6518, 1.0), (-0.3333, 0.5899, 1.0), (-0.3333, 0.528, 1.0), (-0.3333, 0.4661, 1.0), (-0.3333, 0.4042, 1.0), (-0.3333, 0.3422, 1.0), (-0.3333, 0.2803, 1.0), (-0.3333, 0.2184, 1.0), (-0.3333, 0.1565, 1.0), (-0.3333, 0.09458, 1.0), (-0.3333, 0.03266, 1.0), (-0.3333, -0.02925, 1.0), (-0.3333, -0.09117, 1.0), (-0.3333, -0.1531, 1.0), (-0.3333, -0.215, 1.0), (-0.3333, -0.2769, 1.0), (-0.3333, -0.3388, 1.0), (-0.3333, -0.4008, 1.0), (-0.3333, -0.4627, 1.0), (-0.3333, -0.5246, 1.0), (-0.3333, -0.5865, 1.0), (-0.3333, -0.6484, 1.0), (-0.3333, -0.7103, 1.0), (-0.3333, -0.7723, 1.0), (-0.3333, -0.8342, 1.0), (-0.3333, -0.8961, 1.0), (-0.3333, -0.958, 1.0), (-0.3333, -1.02, 1.0), (-0.3333, 1.023, -1.0), (-0.3333, 0.9614, -1.0), (-0.3333, 0.8995, -1.0), (-0.3333, 0.8376, -1.0), (-0.3333, 0.7757, -1.0), (-0.3333, 0.7137, -1.0), (-0.3333, 0.6518, -1.0), (-0.3333, 0.5899, -1.0), (-0.3333, 0.528, -1.0), (-0.3333, 0.4661, -1.0), (-0.3333, 0.4042, -1.0), (-0.3333, 0.3422, -1.0), (-0.3333, 0.2803, -1.0), (-0.3333, 0.2184, -1.0), (-0.3333, 0.1565, -1.0), (-0.3333, 0.09458, -1.0), (-0.3333, 0.03266, -1.0), (-0.3333, -0.02925, -1.0), (-0.3333, -0.09117, -1.0), (-0.3333, -0.1531, -1.0), (-0.3333, -0.215, -1.0), (-0.3333, -0.2769, -1.0), (-0.3333, -0.3388, -1.0), (-0.3333, -0.4008, -1.0), (-0.3333, -0.4627, -1.0), (-0.3333, -0.5246, -1.0), (-0.3333, -0.5865, -1.0), (-0.3333, -0.6484, -1.0), (-0.3333, -0.7103, -1.0), (-0.3333, -0.7723, -1.0), (-0.3333, -0.8342, -1.0), (-0.3333, -0.8961, -1.0), (-0.3333, -0.958, -1.0), (-0.3333, -1.02, -1.0), (0.3333, 1.023, -1.0), (0.3333, 0.9614, -1.0), (0.3333, 0.8995, -1.0), (0.3333, 0.8376, -1.0), (0.3333, 0.7757, -1.0), (0.3333, 0.7137, -1.0), (0.3333, 0.6518, -1.0), (0.3333, 0.5899, -1.0), (0.3333, 0.528, -1.0), (0.3333, 0.4661, -1.0), (0.3333, 0.4042, -1.0), (0.3333, 0.3422, -1.0), (0.3333, 0.2803, -1.0), (0.3333, 0.2184, -1.0), (0.3333, 0.1565, -1.0), (0.3333, 0.09458, -1.0), (0.3333, 0.03266, -1.0), (0.3333, -0.02925, -1.0), (0.3333, -0.09117, -1.0), (0.3333, -0.1531, -1.0), (0.3333, -0.215, -1.0), (0.3333, -0.2769, -1.0), (0.3333, -0.3388, -1.0), (0.3333, -0.4008, -1.0), (0.3333, -0.4627, -1.0), (0.3333, -0.5246, -1.0), (0.3333, -0.5865, -1.0), (0.3333, -0.6484, -1.0), (0.3333, -0.7103, -1.0), (0.3333, -0.7723, -1.0), (0.3333, -0.8342, -1.0), (0.3333, -0.8961, -1.0), (0.3333, -0.958, -1.0), (0.3333, -1.02, -1.0), (0.2358, -0.6575, 2.366), (0.2358, -0.7013, 2.366), (0.2254, -0.7823, 2.366), (0.2254, -0.8241, 2.366), (0.2152, -0.9071, 2.366), (0.2152, -0.947, 2.366), (-0.2358, -0.6575, 2.366), (-0.2358, -0.7013, 2.366), (-0.2254, -0.7823, 2.366), (-0.2254, -0.8241, 2.366), (-0.2152, -0.9071, 2.366), (-0.2152, -0.947, 2.366), (0.2712, 0.9556, 2.301), (0.2712, 0.9053, 2.301), (0.2586, 0.8306, 2.301), (0.2586, 0.7826, 2.301), (0.2519, 0.7062, 2.301), (0.2519, 0.6594, 2.301), (-0.2712, 0.9556, 2.301), (-0.2712, 0.9053, 2.301), (-0.2586, 0.8306, 2.301), (-0.2586, 0.7826, 2.301), (-0.2519, 0.7062, 2.301), (-0.2519, 0.6594, 2.301)], [], [(16, 83, 3, 2), (8, 11, 7, 6), (84, 151, 5, 4), (12, 15, 1, 0), (287, 84, 4, 13), (219, 50, 1, 15), (151, 185, 14, 5), (185, 219, 15, 14), (49, 253, 12, 0), (253, 287, 13, 12), (4, 5, 14, 13), (13, 14, 15, 12), (2, 3, 10, 9), (9, 10, 11, 8), (9, 8, 254, 220), (220, 254, 255, 221), (221, 255, 256, 222), (222, 256, 257, 223), (223, 257, 258, 224), (224, 258, 259, 225), (225, 259, 260, 226), (226, 260, 261, 227), (227, 261, 262, 228), (228, 262, 263, 229), (229, 263, 264, 230), (230, 264, 265, 231), (231, 265, 266, 232), (232, 266, 267, 233), (233, 267, 268, 234), (234, 268, 269, 235), (235, 269, 270, 236), (236, 270, 271, 237), (237, 271, 272, 238), (238, 272, 273, 239), (239, 273, 274, 240), (240, 274, 275, 241), (241, 275, 276, 242), (242, 276, 277, 243), (243, 277, 278, 244), (244, 278, 279, 245), (245, 279, 280, 246), (246, 280, 281, 247), (247, 281, 282, 248), (248, 282, 283, 249), (249, 283, 284, 250), (250, 284, 285, 251), (251, 285, 286, 252), (252, 286, 287, 253), (2, 9, 220, 16), (16, 220, 221, 17), (17, 221, 222, 18), (18, 222, 223, 19), (19, 223, 224, 20), (20, 224, 225, 21), (21, 225, 226, 22), (22, 226, 227, 23), (23, 227, 228, 24), (24, 228, 229, 25), (25, 229, 230, 26), (26, 230, 231, 27), (27, 231, 232, 28), (28, 232, 233, 29), (29, 233, 234, 30), (30, 234, 235, 31), (31, 235, 236, 32), (32, 236, 237, 33), (33, 237, 238, 34), (34, 238, 239, 35), (35, 239, 240, 36), (36, 240, 241, 37), (37, 241, 242, 38), (38, 242, 243, 39), (39, 243, 244, 40), (40, 244, 245, 41), (41, 245, 246, 42), (42, 246, 247, 43), (43, 247, 248, 44), (44, 248, 249, 45), (45, 249, 250, 46), (46, 250, 251, 47), (47, 251, 252, 48), (48, 252, 253, 49), (11, 10, 186, 152), (152, 186, 187, 153), (187, 188, 307, 306), (154, 188, 189, 155), (188, 154, 301, 307), (156, 190, 191, 157), (154, 153, 300, 301), (158, 192, 193, 159), (159, 193, 194, 160), (160, 194, 195, 161), (161, 195, 196, 162), (162, 196, 197, 163), (163, 197, 198, 164), (164, 198, 199, 165), (165, 199, 200, 166), (166, 200, 201, 167), (167, 201, 202, 168), (168, 202, 203, 169), (169, 203, 204, 170), (170, 204, 205, 171), (171, 205, 206, 172), (172, 206, 207, 173), (173, 207, 208, 174), (174, 208, 209, 175), (175, 209, 210, 176), (176, 210, 211, 177), (177, 211, 212, 178), (178, 212, 213, 179), (182, 181, 290, 291), (180, 214, 215, 181), (215, 216, 297, 296), (182, 216, 217, 183), (216, 182, 291, 297), (184, 218, 219, 185), (7, 11, 152, 118), (118, 152, 153, 119), (119, 153, 154, 120), (120, 154, 155, 121), (121, 155, 156, 122), (122, 156, 157, 123), (123, 157, 158, 124), (124, 158, 159, 125), (125, 159, 160, 126), (126, 160, 161, 127), (127, 161, 162, 128), (128, 162, 163, 129), (129, 163, 164, 130), (130, 164, 165, 131), (131, 165, 166, 132), (132, 166, 167, 133), (133, 167, 168, 134), (134, 168, 169, 135), (135, 169, 170, 136), (136, 170, 171, 137), (137, 171, 172, 138), (138, 172, 173, 139), (139, 173, 174, 140), (140, 174, 175, 141), (141, 175, 176, 142), (142, 176, 177, 143), (143, 177, 178, 144), (144, 178, 179, 145), (145, 179, 180, 146), (146, 180, 181, 147), (147, 181, 182, 148), (148, 182, 183, 149), (149, 183, 184, 150), (150, 184, 185, 151), (10, 3, 83, 186), (186, 83, 82, 187), (187, 82, 81, 188), (188, 81, 80, 189), (189, 80, 79, 190), (190, 79, 78, 191), (191, 78, 77, 192), (192, 77, 76, 193), (193, 76, 75, 194), (194, 75, 74, 195), (195, 74, 73, 196), (196, 73, 72, 197), (197, 72, 71, 198), (198, 71, 70, 199), (199, 70, 69, 200), (200, 69, 68, 201), (201, 68, 67, 202), (202, 67, 66, 203), (203, 66, 65, 204), (204, 65, 64, 205), (205, 64, 63, 206), (206, 63, 62, 207), (207, 62, 61, 208), (208, 61, 60, 209), (209, 60, 59, 210), (210, 59, 58, 211), (211, 58, 57, 212), (212, 57, 56, 213), (213, 56, 55, 214), (214, 55, 54, 215), (215, 54, 53, 216), (216, 53, 52, 217), (217, 52, 51, 218), (218, 51, 50, 219), (8, 6, 117, 254), (254, 117, 116, 255), (255, 116, 115, 256), (256, 115, 114, 257), (257, 114, 113, 258), (258, 113, 112, 259), (259, 112, 111, 260), (260, 111, 110, 261), (261, 110, 109, 262), (262, 109, 108, 263), (263, 108, 107, 264), (264, 107, 106, 265), (265, 106, 105, 266), (266, 105, 104, 267), (267, 104, 103, 268), (268, 103, 102, 269), (269, 102, 101, 270), (270, 101, 100, 271), (271, 100, 99, 272), (272, 99, 98, 273), (273, 98, 97, 274), (274, 97, 96, 275), (275, 96, 95, 276), (276, 95, 94, 277), (277, 94, 93, 278), (278, 93, 92, 279), (279, 92, 91, 280), (280, 91, 90, 281), (281, 90, 89, 282), (282, 89, 88, 283), (283, 88, 87, 284), (284, 87, 86, 285), (285, 86, 85, 286), (286, 85, 84, 287), (6, 7, 118, 117), (117, 118, 119, 116), (116, 119, 120, 115), (115, 120, 121, 114), (114, 121, 122, 113), (113, 122, 123, 112), (112, 123, 124, 111), (111, 124, 125, 110), (110, 125, 126, 109), (109, 126, 127, 108), (108, 127, 128, 107), (107, 128, 129, 106), (106, 129, 130, 105), (105, 130, 131, 104), (104, 131, 132, 103), (103, 132, 133, 102), (102, 133, 134, 101), (101, 134, 135, 100), (100, 135, 136, 99), (99, 136, 137, 98), (98, 137, 138, 97), (97, 138, 139, 96), (96, 139, 140, 95), (95, 140, 141, 94), (94, 141, 142, 93), (93, 142, 143, 92), (92, 143, 144, 91), (91, 144, 145, 90), (90, 145, 146, 89), (89, 146, 147, 88), (88, 147, 148, 87), (87, 148, 149, 86), (86, 149, 150, 85), (85, 150, 151, 84), (0, 1, 50, 49), (49, 50, 51, 48), (48, 51, 52, 47), (47, 52, 53, 46), (46, 53, 54, 45), (45, 54, 55, 44), (44, 55, 56, 43), (43, 56, 57, 42), (42, 57, 58, 41), (41, 58, 59, 40), (40, 59, 60, 39), (39, 60, 61, 38), (38, 61, 62, 37), (37, 62, 63, 36), (36, 63, 64, 35), (35, 64, 65, 34), (34, 65, 66, 33), (33, 66, 67, 32), (32, 67, 68, 31), (31, 68, 69, 30), (30, 69, 70, 29), (29, 70, 71, 28), (28, 71, 72, 27), (27, 72, 73, 26), (26, 73, 74, 25), (25, 74, 75, 24), (24, 75, 76, 23), (23, 76, 77, 22), (22, 77, 78, 21), (21, 78, 79, 20), (20, 79, 80, 19), (19, 80, 81, 18), (18, 81, 82, 17), (17, 82, 83, 16), (288, 294, 295, 289), (290, 296, 297, 291), (292, 298, 299, 293), (179, 213, 294, 288), (183, 217, 298, 292), (213, 214, 295, 294), (180, 179, 288, 289), (214, 180, 289, 295), (218, 184, 293, 299), (217, 218, 299, 298), (184, 183, 292, 293), (181, 215, 296, 290), (300, 306, 307, 301), (302, 308, 309, 303), (304, 310, 311, 305), (192, 158, 305, 311), (191, 192, 311, 310), (158, 157, 304, 305), (155, 189, 308, 302), (190, 156, 303, 309), (156, 155, 302, 303), (189, 190, 309, 308), (153, 187, 306, 300), (157, 191, 310, 304)])
me_cube_005.polygons.foreach_set('material_index', [0, 0, 0, 0, 0, 0, 0, 0, 0, 0, 0, 0, 0, 0, 0, 0, 0, 0, 0, 0, 0, 0, 0, 0, 0, 0, 0, 0, 0, 0, 0, 0, 0, 0, 0, 0, 0, 0, 0, 0, 0, 0, 0, 0, 0, 0, 0, 0, 0, 0, 0, 0, 0, 0, 0, 0, 0, 0, 0, 0, 0, 0, 0, 0, 0, 0, 0, 0, 0, 0, 0, 0, 0, 0, 0, 0, 0, 0, 0, 0, 0, 0, 0, 0, 1, 0, 1, 0, 1, 0, 0, 0, 0, 0, 0, 0, 0, 0, 0, 0, 0, 0, 0, 0, 0, 0, 0, 0, 0, 0, 2, 0, 2, 0, 2, 0, 0, 0, 0, 0, 0, 0, 0, 0, 0, 0, 0, 0, 0, 0, 0, 0, 0, 0, 0, 0, 0, 0, 0, 0, 0, 0, 0, 0, 0, 0, 0, 0, 0, 0, 0, 0, 0, 0, 0, 0, 0, 0, 0, 0, 0, 0, 0, 0, 0, 0, 0, 0, 0, 0, 0, 0, 0, 0, 0, 0, 0, 0, 0, 0, 0, 0, 0, 0, 0, 0, 0, 0, 0, 0, 0, 0, 0, 0, 0, 0, 0, 0, 0, 0, 0, 0, 0, 0, 0, 0, 0, 0, 0, 0, 0, 0, 0, 0, 0, 0, 0, 0, 0, 0, 0, 0, 0, 0, 0, 0, 0, 0, 0, 0, 0, 0, 0, 0, 0, 0, 0, 0, 0, 0, 0, 0, 0, 0, 0, 0, 0, 0, 0, 0, 0, 0, 0, 0, 0, 0, 0, 0, 0, 0, 0, 0, 0, 0, 0, 0, 0, 0, 0, 0, 0, 0, 0, 0, 0, 0, 0, 0, 0, 0, 0, 0, 0, 0, 0, 0, 2, 2, 2, 2, 2, 2, 2, 2, 2, 2, 2, 2, 1, 1, 1, 1, 1, 1, 1, 1, 1, 1, 1, 1])
_uv = me_cube_005.uv_layers.new(name='UVMap')
_uv.uv.foreach_set('vector', [0.375, 0.2429, 0.625, 0.2429, 0.625, 0.25, 0.375, 0.25, 0.375, 0.4167, 0.625, 0.4167, 0.625, 0.5, 0.375, 0.5, 0.375, 0.7429, 0.625, 0.7429, 0.625, 0.75, 0.375, 0.75, 0.375, 0.9167, 0.625, 0.9167, 0.625, 1.0, 0.375, 1.0, 0.2917, 0.7429, 0.375, 0.7429, 0.375, 0.75, 0.2917, 0.75, 0.7917, 0.7429, 0.875, 0.7429, 0.875, 0.75, 0.7917, 0.75, 0.625, 0.7429, 0.7083, 0.7429, 0.7083, 0.75, 0.625, 0.75, 0.7083, 0.7429, 0.7917, 0.7429, 0.7917, 0.75, 0.7083, 0.75, 0.125, 0.7429, 0.2083, 0.7429, 0.2083, 0.75, 0.125, 0.75, 0.2083, 0.7429, 0.2917, 0.7429, 0.2917, 0.75, 0.2083, 0.75, 0.375, 0.75, 0.625, 0.75, 0.625, 0.8333, 0.375, 0.8333, 0.375, 0.8333, 0.625, 0.8333, 0.625, 0.9167, 0.375, 0.9167, 0.375, 0.25, 0.625, 0.25, 0.625, 0.3333, 0.375, 0.3333, 0.375, 0.3333, 0.625, 0.3333, 0.625, 0.4167, 0.375, 0.4167, 0.2083, 0.5, 0.2917, 0.5, 0.2917, 0.5071, 0.2083, 0.5071, 0.2083, 0.5071, 0.2917, 0.5071, 0.2917, 0.5143, 0.2083, 0.5143, 0.2083, 0.5143, 0.2917, 0.5143, 0.2917, 0.5214, 0.2083, 0.5214, 0.2083, 0.5214, 0.2917, 0.5214, 0.2917, 0.5286, 0.2083, 0.5286, 0.2083, 0.5286, 0.2917, 0.5286, 0.2917, 0.5357, 0.2083, 0.5357, 0.2083, 0.5357, 0.2917, 0.5357, 0.2917, 0.5429, 0.2083, 0.5429, 0.2083, 0.5429, 0.2917, 0.5429, 0.2917, 0.55, 0.2083, 0.55, 0.2083, 0.55, 0.2917, 0.55, 0.2917, 0.5571, 0.2083, 0.5571, 0.2083, 0.5571, 0.2917, 0.5571, 0.2917, 0.5643, 0.2083, 0.5643, 0.2083, 0.5643, 0.2917, 0.5643, 0.2917, 0.5714, 0.2083, 0.5714, 0.2083, 0.5714, 0.2917, 0.5714, 0.2917, 0.5786, 0.2083, 0.5786, 0.2083, 0.5786, 0.2917, 0.5786, 0.2917, 0.5857, 0.2083, 0.5857, 0.2083, 0.5857, 0.2917, 0.5857, 0.2917, 0.5929, 0.2083, 0.5929, 0.2083, 0.5929, 0.2917, 0.5929, 0.2917, 0.6, 0.2083, 0.6, 0.2083, 0.6, 0.2917, 0.6, 0.2917, 0.6071, 0.2083, 0.6071, 0.2083, 0.6071, 0.2917, 0.6071, 0.2917, 0.6143, 0.2083, 0.6143, 0.2083, 0.6143, 0.2917, 0.6143, 0.2917, 0.6214, 0.2083, 0.6214, 0.2083, 0.6214, 0.2917, 0.6214, 0.2917, 0.6286, 0.2083, 0.6286, 0.2083, 0.6286, 0.2917, 0.6286, 0.2917, 0.6357, 0.2083, 0.6357, 0.2083, 0.6357, 0.2917, 0.6357, 0.2917, 0.6429, 0.2083, 0.6429, 0.2083, 0.6429, 0.2917, 0.6429, 0.2917, 0.65, 0.2083, 0.65, 0.2083, 0.65, 0.2917, 0.65, 0.2917, 0.6571, 0.2083, 0.6571, 0.2083, 0.6571, 0.2917, 0.6571, 0.2917, 0.6643, 0.2083, 0.6643, 0.2083, 0.6643, 0.2917, 0.6643, 0.2917, 0.6714, 0.2083, 0.6714, 0.2083, 0.6714, 0.2917, 0.6714, 0.2917, 0.6786, 0.2083, 0.6786, 0.2083, 0.6786, 0.2917, 0.6786, 0.2917, 0.6857, 0.2083, 0.6857, 0.2083, 0.6857, 0.2917, 0.6857, 0.2917, 0.6929, 0.2083, 0.6929, 0.2083, 0.6929, 0.2917, 0.6929, 0.2917, 0.7, 0.2083, 0.7, 0.2083, 0.7, 0.2917, 0.7, 0.2917, 0.7071, 0.2083, 0.7071, 0.2083, 0.7071, 0.2917, 0.7071, 0.2917, 0.7143, 0.2083, 0.7143, 0.2083, 0.7143, 0.2917, 0.7143, 0.2917, 0.7214, 0.2083, 0.7214, 0.2083, 0.7214, 0.2917, 0.7214, 0.2917, 0.7286, 0.2083, 0.7286, 0.2083, 0.7286, 0.2917, 0.7286, 0.2917, 0.7357, 0.2083, 0.7357, 0.2083, 0.7357, 0.2917, 0.7357, 0.2917, 0.7429, 0.2083, 0.7429, 0.125, 0.5, 0.2083, 0.5, 0.2083, 0.5071, 0.125, 0.5071, 0.125, 0.5071, 0.2083, 0.5071, 0.2083, 0.5143, 0.125, 0.5143, 0.125, 0.5143, 0.2083, 0.5143, 0.2083, 0.5214, 0.125, 0.5214, 0.125, 0.5214, 0.2083, 0.5214, 0.2083, 0.5286, 0.125, 0.5286, 0.125, 0.5286, 0.2083, 0.5286, 0.2083, 0.5357, 0.125, 0.5357, 0.125, 0.5357, 0.2083, 0.5357, 0.2083, 0.5429, 0.125, 0.5429, 0.125, 0.5429, 0.2083, 0.5429, 0.2083, 0.55, 0.125, 0.55, 0.125, 0.55, 0.2083, 0.55, 0.2083, 0.5571, 0.125, 0.5571, 0.125, 0.5571, 0.2083, 0.5571, 0.2083, 0.5643, 0.125, 0.5643, 0.125, 0.5643, 0.2083, 0.5643, 0.2083, 0.5714, 0.125, 0.5714, 0.125, 0.5714, 0.2083, 0.5714, 0.2083, 0.5786, 0.125, 0.5786, 0.125, 0.5786, 0.2083, 0.5786, 0.2083, 0.5857, 0.125, 0.5857, 0.125, 0.5857, 0.2083, 0.5857, 0.2083, 0.5929, 0.125, 0.5929, 0.125, 0.5929, 0.2083, 0.5929, 0.2083, 0.6, 0.125, 0.6, 0.125, 0.6, 0.2083, 0.6, 0.2083, 0.6071, 0.125, 0.6071, 0.125, 0.6071, 0.2083, 0.6071, 0.2083, 0.6143, 0.125, 0.6143, 0.125, 0.6143, 0.2083, 0.6143, 0.2083, 0.6214, 0.125, 0.6214, 0.125, 0.6214, 0.2083, 0.6214, 0.2083, 0.6286, 0.125, 0.6286, 0.125, 0.6286, 0.2083, 0.6286, 0.2083, 0.6357, 0.125, 0.6357, 0.125, 0.6357, 0.2083, 0.6357, 0.2083, 0.6429, 0.125, 0.6429, 0.125, 0.6429, 0.2083, 0.6429, 0.2083, 0.65, 0.125, 0.65, 0.125, 0.65, 0.2083, 0.65, 0.2083, 0.6571, 0.125, 0.6571, 0.125, 0.6571, 0.2083, 0.6571, 0.2083, 0.6643, 0.125, 0.6643, 0.125, 0.6643, 0.2083, 0.6643, 0.2083, 0.6714, 0.125, 0.6714, 0.125, 0.6714, 0.2083, 0.6714, 0.2083, 0.6786, 0.125, 0.6786, 0.125, 0.6786, 0.2083, 0.6786, 0.2083, 0.6857, 0.125, 0.6857, 0.125, 0.6857, 0.2083, 0.6857, 0.2083, 0.6929, 0.125, 0.6929, 0.125, 0.6929, 0.2083, 0.6929, 0.2083, 0.7, 0.125, 0.7, 0.125, 0.7, 0.2083, 0.7, 0.2083, 0.7071, 0.125, 0.7071, 0.125, 0.7071, 0.2083, 0.7071, 0.2083, 0.7143, 0.125, 0.7143, 0.125, 0.7143, 0.2083, 0.7143, 0.2083, 0.7214, 0.125, 0.7214, 0.125, 0.7214, 0.2083, 0.7214, 0.2083, 0.7286, 0.125, 0.7286, 0.125, 0.7286, 0.2083, 0.7286, 0.2083, 0.7357, 0.125, 0.7357, 0.125, 0.7357, 0.2083, 0.7357, 0.2083, 0.7429, 0.125, 0.7429, 0.7083, 0.5, 0.7917, 0.5, 0.7917, 0.5071, 0.7083, 0.5071, 0.7083, 0.5071, 0.7917, 0.5071, 0.7917, 0.5143, 0.7083, 0.5143, 0.7917, 0.5143, 0.7917, 0.5214, 0.7917, 0.5214, 0.7917, 0.5143, 0.7083, 0.5214, 0.7917, 0.5214, 0.7917, 0.5286, 0.7083, 0.5286, 0.7917, 0.5214, 0.7083, 0.5214, 0.7083, 0.5214, 0.7917, 0.5214, 0.7083, 0.5357, 0.7917, 0.5357, 0.7917, 0.5429, 0.7083, 0.5429, 0.7083, 0.5214, 0.7083, 0.5143, 0.7083, 0.5143, 0.7083, 0.5214, 0.7083, 0.55, 0.7917, 0.55, 0.7917, 0.5571, 0.7083, 0.5571, 0.7083, 0.5571, 0.7917, 0.5571, 0.7917, 0.5643, 0.7083, 0.5643, 0.7083, 0.5643, 0.7917, 0.5643, 0.7917, 0.5714, 0.7083, 0.5714, 0.7083, 0.5714, 0.7917, 0.5714, 0.7917, 0.5786, 0.7083, 0.5786, 0.7083, 0.5786, 0.7917, 0.5786, 0.7917, 0.5857, 0.7083, 0.5857, 0.7083, 0.5857, 0.7917, 0.5857, 0.7917, 0.5929, 0.7083, 0.5929, 0.7083, 0.5929, 0.7917, 0.5929, 0.7917, 0.6, 0.7083, 0.6, 0.7083, 0.6, 0.7917, 0.6, 0.7917, 0.6071, 0.7083, 0.6071, 0.7083, 0.6071, 0.7917, 0.6071, 0.7917, 0.6143, 0.7083, 0.6143, 0.7083, 0.6143, 0.7917, 0.6143, 0.7917, 0.6214, 0.7083, 0.6214, 0.7083, 0.6214, 0.7917, 0.6214, 0.7917, 0.6286, 0.7083, 0.6286, 0.7083, 0.6286, 0.7917, 0.6286, 0.7917, 0.6357, 0.7083, 0.6357, 0.7083, 0.6357, 0.7917, 0.6357, 0.7917, 0.6429, 0.7083, 0.6429, 0.7083, 0.6429, 0.7917, 0.6429, 0.7917, 0.65, 0.7083, 0.65, 0.7083, 0.65, 0.7917, 0.65, 0.7917, 0.6571, 0.7083, 0.6571, 0.7083, 0.6571, 0.7917, 0.6571, 0.7917, 0.6643, 0.7083, 0.6643, 0.7083, 0.6643, 0.7917, 0.6643, 0.7917, 0.6714, 0.7083, 0.6714, 0.7083, 0.6714, 0.7917, 0.6714, 0.7917, 0.6786, 0.7083, 0.6786, 0.7083, 0.6786, 0.7917, 0.6786, 0.7917, 0.6857, 0.7083, 0.6857, 0.7083, 0.6857, 0.7917, 0.6857, 0.7917, 0.6929, 0.7083, 0.6929, 0.7083, 0.6929, 0.7917, 0.6929, 0.7917, 0.7, 0.7083, 0.7, 0.7083, 0.7214, 0.7083, 0.7143, 0.7083, 0.7143, 0.7083, 0.7214, 0.7083, 0.7071, 0.7917, 0.7071, 0.7917, 0.7143, 0.7083, 0.7143, 0.7917, 0.7143, 0.7917, 0.7214, 0.7917, 0.7214, 0.7917, 0.7143, 0.7083, 0.7214, 0.7917, 0.7214, 0.7917, 0.7286, 0.7083, 0.7286, 0.7917, 0.7214, 0.7083, 0.7214, 0.7083, 0.7214, 0.7917, 0.7214, 0.7083, 0.7357, 0.7917, 0.7357, 0.7917, 0.7429, 0.7083, 0.7429, 0.625, 0.5, 0.7083, 0.5, 0.7083, 0.5071, 0.625, 0.5071, 0.625, 0.5071, 0.7083, 0.5071, 0.7083, 0.5143, 0.625, 0.5143, 0.625, 0.5143, 0.7083, 0.5143, 0.7083, 0.5214, 0.625, 0.5214, 0.625, 0.5214, 0.7083, 0.5214, 0.7083, 0.5286, 0.625, 0.5286, 0.625, 0.5286, 0.7083, 0.5286, 0.7083, 0.5357, 0.625, 0.5357, 0.625, 0.5357, 0.7083, 0.5357, 0.7083, 0.5429, 0.625, 0.5429, 0.625, 0.5429, 0.7083, 0.5429, 0.7083, 0.55, 0.625, 0.55, 0.625, 0.55, 0.7083, 0.55, 0.7083, 0.5571, 0.625, 0.5571, 0.625, 0.5571, 0.7083, 0.5571, 0.7083, 0.5643, 0.625, 0.5643, 0.625, 0.5643, 0.7083, 0.5643, 0.7083, 0.5714, 0.625, 0.5714, 0.625, 0.5714, 0.7083, 0.5714, 0.7083, 0.5786, 0.625, 0.5786, 0.625, 0.5786, 0.7083, 0.5786, 0.7083, 0.5857, 0.625, 0.5857, 0.625, 0.5857, 0.7083, 0.5857, 0.7083, 0.5929, 0.625, 0.5929, 0.625, 0.5929, 0.7083, 0.5929, 0.7083, 0.6, 0.625, 0.6, 0.625, 0.6, 0.7083, 0.6, 0.7083, 0.6071, 0.625, 0.6071, 0.625, 0.6071, 0.7083, 0.6071, 0.7083, 0.6143, 0.625, 0.6143, 0.625, 0.6143, 0.7083, 0.6143, 0.7083, 0.6214, 0.625, 0.6214, 0.625, 0.6214, 0.7083, 0.6214, 0.7083, 0.6286, 0.625, 0.6286, 0.625, 0.6286, 0.7083, 0.6286, 0.7083, 0.6357, 0.625, 0.6357, 0.625, 0.6357, 0.7083, 0.6357, 0.7083, 0.6429, 0.625, 0.6429, 0.625, 0.6429, 0.7083, 0.6429, 0.7083, 0.65, 0.625, 0.65, 0.625, 0.65, 0.7083, 0.65, 0.7083, 0.6571, 0.625, 0.6571, 0.625, 0.6571, 0.7083, 0.6571, 0.7083, 0.6643, 0.625, 0.6643, 0.625, 0.6643, 0.7083, 0.6643, 0.7083, 0.6714, 0.625, 0.6714, 0.625, 0.6714, 0.7083, 0.6714, 0.7083, 0.6786, 0.625, 0.6786, 0.625, 0.6786, 0.7083, 0.6786, 0.7083, 0.6857, 0.625, 0.6857, 0.625, 0.6857, 0.7083, 0.6857, 0.7083, 0.6929, 0.625, 0.6929, 0.625, 0.6929, 0.7083, 0.6929, 0.7083, 0.7, 0.625, 0.7, 0.625, 0.7, 0.7083, 0.7, 0.7083, 0.7071, 0.625, 0.7071, 0.625, 0.7071, 0.7083, 0.7071, 0.7083, 0.7143, 0.625, 0.7143, 0.625, 0.7143, 0.7083, 0.7143, 0.7083, 0.7214, 0.625, 0.7214, 0.625, 0.7214, 0.7083, 0.7214, 0.7083, 0.7286, 0.625, 0.7286, 0.625, 0.7286, 0.7083, 0.7286, 0.7083, 0.7357, 0.625, 0.7357, 0.625, 0.7357, 0.7083, 0.7357, 0.7083, 0.7429, 0.625, 0.7429, 0.7917, 0.5, 0.875, 0.5, 0.875, 0.5071, 0.7917, 0.5071, 0.7917, 0.5071, 0.875, 0.5071, 0.875, 0.5143, 0.7917, 0.5143, 0.7917, 0.5143, 0.875, 0.5143, 0.875, 0.5214, 0.7917, 0.5214, 0.7917, 0.5214, 0.875, 0.5214, 0.875, 0.5286, 0.7917, 0.5286, 0.7917, 0.5286, 0.875, 0.5286, 0.875, 0.5357, 0.7917, 0.5357, 0.7917, 0.5357, 0.875, 0.5357, 0.875, 0.5429, 0.7917, 0.5429, 0.7917, 0.5429, 0.875, 0.5429, 0.875, 0.55, 0.7917, 0.55, 0.7917, 0.55, 0.875, 0.55, 0.875, 0.5571, 0.7917, 0.5571, 0.7917, 0.5571, 0.875, 0.5571, 0.875, 0.5643, 0.7917, 0.5643, 0.7917, 0.5643, 0.875, 0.5643, 0.875, 0.5714, 0.7917, 0.5714, 0.7917, 0.5714, 0.875, 0.5714, 0.875, 0.5786, 0.7917, 0.5786, 0.7917, 0.5786, 0.875, 0.5786, 0.875, 0.5857, 0.7917, 0.5857, 0.7917, 0.5857, 0.875, 0.5857, 0.875, 0.5929, 0.7917, 0.5929, 0.7917, 0.5929, 0.875, 0.5929, 0.875, 0.6, 0.7917, 0.6, 0.7917, 0.6, 0.875, 0.6, 0.875, 0.6071, 0.7917, 0.6071, 0.7917, 0.6071, 0.875, 0.6071, 0.875, 0.6143, 0.7917, 0.6143, 0.7917, 0.6143, 0.875, 0.6143, 0.875, 0.6214, 0.7917, 0.6214, 0.7917, 0.6214, 0.875, 0.6214, 0.875, 0.6286, 0.7917, 0.6286, 0.7917, 0.6286, 0.875, 0.6286, 0.875, 0.6357, 0.7917, 0.6357, 0.7917, 0.6357, 0.875, 0.6357, 0.875, 0.6429, 0.7917, 0.6429, 0.7917, 0.6429, 0.875, 0.6429, 0.875, 0.65, 0.7917, 0.65, 0.7917, 0.65, 0.875, 0.65, 0.875, 0.6571, 0.7917, 0.6571, 0.7917, 0.6571, 0.875, 0.6571, 0.875, 0.6643, 0.7917, 0.6643, 0.7917, 0.6643, 0.875, 0.6643, 0.875, 0.6714, 0.7917, 0.6714, 0.7917, 0.6714, 0.875, 0.6714, 0.875, 0.6786, 0.7917, 0.6786, 0.7917, 0.6786, 0.875, 0.6786, 0.875, 0.6857, 0.7917, 0.6857, 0.7917, 0.6857, 0.875, 0.6857, 0.875, 0.6929, 0.7917, 0.6929, 0.7917, 0.6929, 0.875, 0.6929, 0.875, 0.7, 0.7917, 0.7, 0.7917, 0.7, 0.875, 0.7, 0.875, 0.7071, 0.7917, 0.7071, 0.7917, 0.7071, 0.875, 0.7071, 0.875, 0.7143, 0.7917, 0.7143, 0.7917, 0.7143, 0.875, 0.7143, 0.875, 0.7214, 0.7917, 0.7214, 0.7917, 0.7214, 0.875, 0.7214, 0.875, 0.7286, 0.7917, 0.7286, 0.7917, 0.7286, 0.875, 0.7286, 0.875, 0.7357, 0.7917, 0.7357, 0.7917, 0.7357, 0.875, 0.7357, 0.875, 0.7429, 0.7917, 0.7429, 0.2917, 0.5, 0.375, 0.5, 0.375, 0.5071, 0.2917, 0.5071, 0.2917, 0.5071, 0.375, 0.5071, 0.375, 0.5143, 0.2917, 0.5143, 0.2917, 0.5143, 0.375, 0.5143, 0.375, 0.5214, 0.2917, 0.5214, 0.2917, 0.5214, 0.375, 0.5214, 0.375, 0.5286, 0.2917, 0.5286, 0.2917, 0.5286, 0.375, 0.5286, 0.375, 0.5357, 0.2917, 0.5357, 0.2917, 0.5357, 0.375, 0.5357, 0.375, 0.5429, 0.2917, 0.5429, 0.2917, 0.5429, 0.375, 0.5429, 0.375, 0.55, 0.2917, 0.55, 0.2917, 0.55, 0.375, 0.55, 0.375, 0.5571, 0.2917, 0.5571, 0.2917, 0.5571, 0.375, 0.5571, 0.375, 0.5643, 0.2917, 0.5643, 0.2917, 0.5643, 0.375, 0.5643, 0.375, 0.5714, 0.2917, 0.5714, 0.2917, 0.5714, 0.375, 0.5714, 0.375, 0.5786, 0.2917, 0.5786, 0.2917, 0.5786, 0.375, 0.5786, 0.375, 0.5857, 0.2917, 0.5857, 0.2917, 0.5857, 0.375, 0.5857, 0.375, 0.5929, 0.2917, 0.5929, 0.2917, 0.5929, 0.375, 0.5929, 0.375, 0.6, 0.2917, 0.6, 0.2917, 0.6, 0.375, 0.6, 0.375, 0.6071, 0.2917, 0.6071, 0.2917, 0.6071, 0.375, 0.6071, 0.375, 0.6143, 0.2917, 0.6143, 0.2917, 0.6143, 0.375, 0.6143, 0.375, 0.6214, 0.2917, 0.6214, 0.2917, 0.6214, 0.375, 0.6214, 0.375, 0.6286, 0.2917, 0.6286, 0.2917, 0.6286, 0.375, 0.6286, 0.375, 0.6357, 0.2917, 0.6357, 0.2917, 0.6357, 0.375, 0.6357, 0.375, 0.6429, 0.2917, 0.6429, 0.2917, 0.6429, 0.375, 0.6429, 0.375, 0.65, 0.2917, 0.65, 0.2917, 0.65, 0.375, 0.65, 0.375, 0.6571, 0.2917, 0.6571, 0.2917, 0.6571, 0.375, 0.6571, 0.375, 0.6643, 0.2917, 0.6643, 0.2917, 0.6643, 0.375, 0.6643, 0.375, 0.6714, 0.2917, 0.6714, 0.2917, 0.6714, 0.375, 0.6714, 0.375, 0.6786, 0.2917, 0.6786, 0.2917, 0.6786, 0.375, 0.6786, 0.375, 0.6857, 0.2917, 0.6857, 0.2917, 0.6857, 0.375, 0.6857, 0.375, 0.6929, 0.2917, 0.6929, 0.2917, 0.6929, 0.375, 0.6929, 0.375, 0.7, 0.2917, 0.7, 0.2917, 0.7, 0.375, 0.7, 0.375, 0.7071, 0.2917, 0.7071, 0.2917, 0.7071, 0.375, 0.7071, 0.375, 0.7143, 0.2917, 0.7143, 0.2917, 0.7143, 0.375, 0.7143, 0.375, 0.7214, 0.2917, 0.7214, 0.2917, 0.7214, 0.375, 0.7214, 0.375, 0.7286, 0.2917, 0.7286, 0.2917, 0.7286, 0.375, 0.7286, 0.375, 0.7357, 0.2917, 0.7357, 0.2917, 0.7357, 0.375, 0.7357, 0.375, 0.7429, 0.2917, 0.7429, 0.375, 0.5, 0.625, 0.5, 0.625, 0.5071, 0.375, 0.5071, 0.375, 0.5071, 0.625, 0.5071, 0.625, 0.5143, 0.375, 0.5143, 0.375, 0.5143, 0.625, 0.5143, 0.625, 0.5214, 0.375, 0.5214, 0.375, 0.5214, 0.625, 0.5214, 0.625, 0.5286, 0.375, 0.5286, 0.375, 0.5286, 0.625, 0.5286, 0.625, 0.5357, 0.375, 0.5357, 0.375, 0.5357, 0.625, 0.5357, 0.625, 0.5429, 0.375, 0.5429, 0.375, 0.5429, 0.625, 0.5429, 0.625, 0.55, 0.375, 0.55, 0.375, 0.55, 0.625, 0.55, 0.625, 0.5571, 0.375, 0.5571, 0.375, 0.5571, 0.625, 0.5571, 0.625, 0.5643, 0.375, 0.5643, 0.375, 0.5643, 0.625, 0.5643, 0.625, 0.5714, 0.375, 0.5714, 0.375, 0.5714, 0.625, 0.5714, 0.625, 0.5786, 0.375, 0.5786, 0.375, 0.5786, 0.625, 0.5786, 0.625, 0.5857, 0.375, 0.5857, 0.375, 0.5857, 0.625, 0.5857, 0.625, 0.5929, 0.375, 0.5929, 0.375, 0.5929, 0.625, 0.5929, 0.625, 0.6, 0.375, 0.6, 0.375, 0.6, 0.625, 0.6, 0.625, 0.6071, 0.375, 0.6071, 0.375, 0.6071, 0.625, 0.6071, 0.625, 0.6143, 0.375, 0.6143, 0.375, 0.6143, 0.625, 0.6143, 0.625, 0.6214, 0.375, 0.6214, 0.375, 0.6214, 0.625, 0.6214, 0.625, 0.6286, 0.375, 0.6286, 0.375, 0.6286, 0.625, 0.6286, 0.625, 0.6357, 0.375, 0.6357, 0.375, 0.6357, 0.625, 0.6357, 0.625, 0.6429, 0.375, 0.6429, 0.375, 0.6429, 0.625, 0.6429, 0.625, 0.65, 0.375, 0.65, 0.375, 0.65, 0.625, 0.65, 0.625, 0.6571, 0.375, 0.6571, 0.375, 0.6571, 0.625, 0.6571, 0.625, 0.6643, 0.375, 0.6643, 0.375, 0.6643, 0.625, 0.6643, 0.625, 0.6714, 0.375, 0.6714, 0.375, 0.6714, 0.625, 0.6714, 0.625, 0.6786, 0.375, 0.6786, 0.375, 0.6786, 0.625, 0.6786, 0.625, 0.6857, 0.375, 0.6857, 0.375, 0.6857, 0.625, 0.6857, 0.625, 0.6929, 0.375, 0.6929, 0.375, 0.6929, 0.625, 0.6929, 0.625, 0.7, 0.375, 0.7, 0.375, 0.7, 0.625, 0.7, 0.625, 0.7071, 0.375, 0.7071, 0.375, 0.7071, 0.625, 0.7071, 0.625, 0.7143, 0.375, 0.7143, 0.375, 0.7143, 0.625, 0.7143, 0.625, 0.7214, 0.375, 0.7214, 0.375, 0.7214, 0.625, 0.7214, 0.625, 0.7286, 0.375, 0.7286, 0.375, 0.7286, 0.625, 0.7286, 0.625, 0.7357, 0.375, 0.7357, 0.375, 0.7357, 0.625, 0.7357, 0.625, 0.7429, 0.375, 0.7429, 0.375, 0.0, 0.625, 0.0, 0.625, 0.007143, 0.375, 0.007143, 0.375, 0.007143, 0.625, 0.007143, 0.625, 0.01429, 0.375, 0.01429, 0.375, 0.01429, 0.625, 0.01429, 0.625, 0.02143, 0.375, 0.02143, 0.375, 0.02143, 0.625, 0.02143, 0.625, 0.02857, 0.375, 0.02857, 0.375, 0.02857, 0.625, 0.02857, 0.625, 0.03571, 0.375, 0.03571, 0.375, 0.03571, 0.625, 0.03571, 0.625, 0.04286, 0.375, 0.04286, 0.375, 0.04286, 0.625, 0.04286, 0.625, 0.05, 0.375, 0.05, 0.375, 0.05, 0.625, 0.05, 0.625, 0.05714, 0.375, 0.05714, 0.375, 0.05714, 0.625, 0.05714, 0.625, 0.06429, 0.375, 0.06429, 0.375, 0.06429, 0.625, 0.06429, 0.625, 0.07143, 0.375, 0.07143, 0.375, 0.07143, 0.625, 0.07143, 0.625, 0.07857, 0.375, 0.07857, 0.375, 0.07857, 0.625, 0.07857, 0.625, 0.08571, 0.375, 0.08571, 0.375, 0.08571, 0.625, 0.08571, 0.625, 0.09286, 0.375, 0.09286, 0.375, 0.09286, 0.625, 0.09286, 0.625, 0.1, 0.375, 0.1, 0.375, 0.1, 0.625, 0.1, 0.625, 0.1071, 0.375, 0.1071, 0.375, 0.1071, 0.625, 0.1071, 0.625, 0.1143, 0.375, 0.1143, 0.375, 0.1143, 0.625, 0.1143, 0.625, 0.1214, 0.375, 0.1214, 0.375, 0.1214, 0.625, 0.1214, 0.625, 0.1286, 0.375, 0.1286, 0.375, 0.1286, 0.625, 0.1286, 0.625, 0.1357, 0.375, 0.1357, 0.375, 0.1357, 0.625, 0.1357, 0.625, 0.1429, 0.375, 0.1429, 0.375, 0.1429, 0.625, 0.1429, 0.625, 0.15, 0.375, 0.15, 0.375, 0.15, 0.625, 0.15, 0.625, 0.1571, 0.375, 0.1571, 0.375, 0.1571, 0.625, 0.1571, 0.625, 0.1643, 0.375, 0.1643, 0.375, 0.1643, 0.625, 0.1643, 0.625, 0.1714, 0.375, 0.1714, 0.375, 0.1714, 0.625, 0.1714, 0.625, 0.1786, 0.375, 0.1786, 0.375, 0.1786, 0.625, 0.1786, 0.625, 0.1857, 0.375, 0.1857, 0.375, 0.1857, 0.625, 0.1857, 0.625, 0.1929, 0.375, 0.1929, 0.375, 0.1929, 0.625, 0.1929, 0.625, 0.2, 0.375, 0.2, 0.375, 0.2, 0.625, 0.2, 0.625, 0.2071, 0.375, 0.2071, 0.375, 0.2071, 0.625, 0.2071, 0.625, 0.2143, 0.375, 0.2143, 0.375, 0.2143, 0.625, 0.2143, 0.625, 0.2214, 0.375, 0.2214, 0.375, 0.2214, 0.625, 0.2214, 0.625, 0.2286, 0.375, 0.2286, 0.375, 0.2286, 0.625, 0.2286, 0.625, 0.2357, 0.375, 0.2357, 0.375, 0.2357, 0.625, 0.2357, 0.625, 0.2429, 0.375, 0.2429, 0.7083, 0.7, 0.7917, 0.7, 0.7917, 0.7071, 0.7083, 0.7071, 0.7083, 0.7143, 0.7917, 0.7143, 0.7917, 0.7214, 0.7083, 0.7214, 0.7083, 0.7286, 0.7917, 0.7286, 0.7917, 0.7357, 0.7083, 0.7357, 0.7083, 0.7, 0.7917, 0.7, 0.7917, 0.7, 0.7083, 0.7, 0.7083, 0.7286, 0.7917, 0.7286, 0.7917, 0.7286, 0.7083, 0.7286, 0.7917, 0.7, 0.7917, 0.7071, 0.7917, 0.7071, 0.7917, 0.7, 0.7083, 0.7071, 0.7083, 0.7, 0.7083, 0.7, 0.7083, 0.7071, 0.7917, 0.7071, 0.7083, 0.7071, 0.7083, 0.7071, 0.7917, 0.7071, 0.7917, 0.7357, 0.7083, 0.7357, 0.7083, 0.7357, 0.7917, 0.7357, 0.7917, 0.7286, 0.7917, 0.7357, 0.7917, 0.7357, 0.7917, 0.7286, 0.7083, 0.7357, 0.7083, 0.7286, 0.7083, 0.7286, 0.7083, 0.7357, 0.7083, 0.7143, 0.7917, 0.7143, 0.7917, 0.7143, 0.7083, 0.7143, 0.7083, 0.5143, 0.7917, 0.5143, 0.7917, 0.5214, 0.7083, 0.5214, 0.7083, 0.5286, 0.7917, 0.5286, 0.7917, 0.5357, 0.7083, 0.5357, 0.7083, 0.5429, 0.7917, 0.5429, 0.7917, 0.55, 0.7083, 0.55, 0.7917, 0.55, 0.7083, 0.55, 0.7083, 0.55, 0.7917, 0.55, 0.7917, 0.5429, 0.7917, 0.55, 0.7917, 0.55, 0.7917, 0.5429, 0.7083, 0.55, 0.7083, 0.5429, 0.7083, 0.5429, 0.7083, 0.55, 0.7083, 0.5286, 0.7917, 0.5286, 0.7917, 0.5286, 0.7083, 0.5286, 0.7917, 0.5357, 0.7083, 0.5357, 0.7083, 0.5357, 0.7917, 0.5357, 0.7083, 0.5357, 0.7083, 0.5286, 0.7083, 0.5286, 0.7083, 0.5357, 0.7917, 0.5286, 0.7917, 0.5357, 0.7917, 0.5357, 0.7917, 0.5286, 0.7083, 0.5143, 0.7917, 0.5143, 0.7917, 0.5143, 0.7083, 0.5143, 0.7083, 0.5429, 0.7917, 0.5429, 0.7917, 0.5429, 0.7083, 0.5429])
me_cube_005.materials.append(mat_red)
me_cube_005.materials.append(mat_red_led)
me_cube_005.materials.append(mat_green_led)
me_cube_005.update()
me_cylinder_002 = bpy.data.meshes.new('Cylinder.002')
me_cylinder_002.from_pydata([(0.0, 1.0, -1.0), (0.0, 1.0, 1.0), (0.7071, 0.7071, -1.0), (0.7071, 0.7071, 1.0), (1.0, -4.371e-08, -1.0), (1.0, -4.371e-08, 1.0), (0.7071, -0.7071, -1.0), (0.7071, -0.7071, 1.0), (-8.742e-08, -1.0, -1.0), (-8.742e-08, -1.0, 1.0), (-0.7071, -0.7071, -1.0), (-0.7071, -0.7071, 1.0), (-1.0, 1.192e-08, -1.0), (-1.0, 1.192e-08, 1.0), (-0.7071, 0.7071, -1.0), (-0.7071, 0.7071, 1.0)], [], [(0, 1, 3, 2), (2, 3, 5, 4), (4, 5, 7, 6), (6, 7, 9, 8), (8, 9, 11, 10), (10, 11, 13, 12), (3, 1, 15, 13, 11, 9, 7, 5), (12, 13, 15, 14), (14, 15, 1, 0), (0, 2, 4, 6, 8, 10, 12, 14)])
_uv = me_cylinder_002.uv_layers.new(name='UVMap')
_uv.uv.foreach_set('vector', [1.0, 0.5, 1.0, 1.0, 0.875, 1.0, 0.875, 0.5, 0.875, 0.5, 0.875, 1.0, 0.75, 1.0, 0.75, 0.5, 0.75, 0.5, 0.75, 1.0, 0.625, 1.0, 0.625, 0.5, 0.625, 0.5, 0.625, 1.0, 0.5, 1.0, 0.5, 0.5, 0.5, 0.5, 0.5, 1.0, 0.375, 1.0, 0.375, 0.5, 0.375, 0.5, 0.375, 1.0, 0.25, 1.0, 0.25, 0.5, 0.4197, 0.4197, 0.25, 0.49, 0.08029, 0.4197, 0.01, 0.25, 0.08029, 0.08029, 0.25, 0.01, 0.4197, 0.08029, 0.49, 0.25, 0.25, 0.5, 0.25, 1.0, 0.125, 1.0, 0.125, 0.5, 0.125, 0.5, 0.125, 1.0, 0.0, 1.0, 0.0, 0.5, 0.75, 0.49, 0.9197, 0.4197, 0.99, 0.25, 0.9197, 0.08029, 0.75, 0.01, 0.5803, 0.08029, 0.51, 0.25, 0.5803, 0.4197])
me_cylinder_002.materials.append(mat_body)
me_cylinder_002.update()
me_cylinder_003 = bpy.data.meshes.new('Cylinder.003')
me_cylinder_003.from_pydata([(0.0, 1.0, -1.0), (0.0, 1.0, 1.0), (0.7071, 0.7071, -1.0), (0.7071, 0.7071, 1.0), (1.0, -4.371e-08, -1.0), (1.0, -4.371e-08, 1.0), (0.7071, -0.7071, -1.0), (0.7071, -0.7071, 1.0), (-8.742e-08, -1.0, -1.0), (-8.742e-08, -1.0, 1.0), (-0.7071, -0.7071, -1.0), (-0.7071, -0.7071, 1.0), (-1.0, 1.192e-08, -1.0), (-1.0, 1.192e-08, 1.0), (-0.7071, 0.7071, -1.0), (-0.7071, 0.7071, 1.0)], [], [(0, 1, 3, 2), (2, 3, 5, 4), (4, 5, 7, 6), (6, 7, 9, 8), (8, 9, 11, 10), (10, 11, 13, 12), (3, 1, 15, 13, 11, 9, 7, 5), (12, 13, 15, 14), (14, 15, 1, 0), (0, 2, 4, 6, 8, 10, 12, 14)])
_uv = me_cylinder_003.uv_layers.new(name='UVMap')
_uv.uv.foreach_set('vector', [1.0, 0.5, 1.0, 1.0, 0.875, 1.0, 0.875, 0.5, 0.875, 0.5, 0.875, 1.0, 0.75, 1.0, 0.75, 0.5, 0.75, 0.5, 0.75, 1.0, 0.625, 1.0, 0.625, 0.5, 0.625, 0.5, 0.625, 1.0, 0.5, 1.0, 0.5, 0.5, 0.5, 0.5, 0.5, 1.0, 0.375, 1.0, 0.375, 0.5, 0.375, 0.5, 0.375, 1.0, 0.25, 1.0, 0.25, 0.5, 0.4197, 0.4197, 0.25, 0.49, 0.08029, 0.4197, 0.01, 0.25, 0.08029, 0.08029, 0.25, 0.01, 0.4197, 0.08029, 0.49, 0.25, 0.25, 0.5, 0.25, 1.0, 0.125, 1.0, 0.125, 0.5, 0.125, 0.5, 0.125, 1.0, 0.0, 1.0, 0.0, 0.5, 0.75, 0.49, 0.9197, 0.4197, 0.99, 0.25, 0.9197, 0.08029, 0.75, 0.01, 0.5803, 0.08029, 0.51, 0.25, 0.5803, 0.4197])
me_cylinder_003.materials.append(mat_body)
me_cylinder_003.update()
me_cylinder_004 = bpy.data.meshes.new('Cylinder.004')
me_cylinder_004.from_pydata([(0.0, 1.0, -1.0), (0.0, 1.0, 1.0), (0.7071, 0.7071, -1.0), (0.7071, 0.7071, 1.0), (1.0, -4.371e-08, -1.0), (1.0, -4.371e-08, 1.0), (0.7071, -0.7071, -1.0), (0.7071, -0.7071, 1.0), (-8.742e-08, -1.0, -1.0), (-8.742e-08, -1.0, 1.0), (-0.7071, -0.7071, -1.0), (-0.7071, -0.7071, 1.0), (-1.0, 1.192e-08, -1.0), (-1.0, 1.192e-08, 1.0), (-0.7071, 0.7071, -1.0), (-0.7071, 0.7071, 1.0)], [], [(0, 1, 3, 2), (2, 3, 5, 4), (4, 5, 7, 6), (6, 7, 9, 8), (8, 9, 11, 10), (10, 11, 13, 12), (3, 1, 15, 13, 11, 9, 7, 5), (12, 13, 15, 14), (14, 15, 1, 0), (0, 2, 4, 6, 8, 10, 12, 14)])
_uv = me_cylinder_004.uv_layers.new(name='UVMap')
_uv.uv.foreach_set('vector', [1.0, 0.5, 1.0, 1.0, 0.875, 1.0, 0.875, 0.5, 0.875, 0.5, 0.875, 1.0, 0.75, 1.0, 0.75, 0.5, 0.75, 0.5, 0.75, 1.0, 0.625, 1.0, 0.625, 0.5, 0.625, 0.5, 0.625, 1.0, 0.5, 1.0, 0.5, 0.5, 0.5, 0.5, 0.5, 1.0, 0.375, 1.0, 0.375, 0.5, 0.375, 0.5, 0.375, 1.0, 0.25, 1.0, 0.25, 0.5, 0.4197, 0.4197, 0.25, 0.49, 0.08029, 0.4197, 0.01, 0.25, 0.08029, 0.08029, 0.25, 0.01, 0.4197, 0.08029, 0.49, 0.25, 0.25, 0.5, 0.25, 1.0, 0.125, 1.0, 0.125, 0.5, 0.125, 0.5, 0.125, 1.0, 0.0, 1.0, 0.0, 0.5, 0.75, 0.49, 0.9197, 0.4197, 0.99, 0.25, 0.9197, 0.08029, 0.75, 0.01, 0.5803, 0.08029, 0.51, 0.25, 0.5803, 0.4197])
me_cylinder_004.materials.append(mat_body)
me_cylinder_004.update()
me_cylinder_005 = bpy.data.meshes.new('Cylinder.005')
me_cylinder_005.from_pydata([(0.0, 1.0, -1.0), (0.0, 1.0, 1.0), (0.7071, 0.7071, -1.0), (0.7071, 0.7071, 1.0), (1.0, -4.371e-08, -1.0), (1.0, -4.371e-08, 1.0), (0.7071, -0.7071, -1.0), (0.7071, -0.7071, 1.0), (-8.742e-08, -1.0, -1.0), (-8.742e-08, -1.0, 1.0), (-0.7071, -0.7071, -1.0), (-0.7071, -0.7071, 1.0), (-1.0, 1.192e-08, -1.0), (-1.0, 1.192e-08, 1.0), (-0.7071, 0.7071, -1.0), (-0.7071, 0.7071, 1.0)], [], [(0, 1, 3, 2), (2, 3, 5, 4), (4, 5, 7, 6), (6, 7, 9, 8), (8, 9, 11, 10), (10, 11, 13, 12), (3, 1, 15, 13, 11, 9, 7, 5), (12, 13, 15, 14), (14, 15, 1, 0), (0, 2, 4, 6, 8, 10, 12, 14)])
_uv = me_cylinder_005.uv_layers.new(name='UVMap')
_uv.uv.foreach_set('vector', [1.0, 0.5, 1.0, 1.0, 0.875, 1.0, 0.875, 0.5, 0.875, 0.5, 0.875, 1.0, 0.75, 1.0, 0.75, 0.5, 0.75, 0.5, 0.75, 1.0, 0.625, 1.0, 0.625, 0.5, 0.625, 0.5, 0.625, 1.0, 0.5, 1.0, 0.5, 0.5, 0.5, 0.5, 0.5, 1.0, 0.375, 1.0, 0.375, 0.5, 0.375, 0.5, 0.375, 1.0, 0.25, 1.0, 0.25, 0.5, 0.4197, 0.4197, 0.25, 0.49, 0.08029, 0.4197, 0.01, 0.25, 0.08029, 0.08029, 0.25, 0.01, 0.4197, 0.08029, 0.49, 0.25, 0.25, 0.5, 0.25, 1.0, 0.125, 1.0, 0.125, 0.5, 0.125, 0.5, 0.125, 1.0, 0.0, 1.0, 0.0, 0.5, 0.75, 0.49, 0.9197, 0.4197, 0.99, 0.25, 0.9197, 0.08029, 0.75, 0.01, 0.5803, 0.08029, 0.51, 0.25, 0.5803, 0.4197])
me_cylinder_005.materials.append(mat_body)
me_cylinder_005.update()
me_cylinder_006 = bpy.data.meshes.new('Cylinder.006')
me_cylinder_006.from_pydata([(0.0, 1.0, -1.0), (0.0, 1.0, 1.0), (0.866, 0.5, -1.0), (0.866, 0.5, 1.0), (0.866, -0.5, -1.0), (0.866, -0.5, 1.0), (-8.742e-08, -1.0, -1.0), (-8.742e-08, -1.0, 1.0), (-0.866, -0.5, -1.0), (-0.866, -0.5, 1.0), (-0.866, 0.5, -1.0), (-0.866, 0.5, 1.0), (0.6394, 0.3692, 1.752), (-2.068e-08, 0.7384, 1.752), (0.6394, -0.3692, 1.752), (-8.523e-08, -0.7384, 1.752), (-0.6394, -0.3692, 1.752), (-0.6394, 0.3692, 1.752), (0.406, 0.2344, 2.33), (-3.977e-08, 0.4688, 2.33), (0.406, -0.2344, 2.33), (-8.075e-08, -0.4688, 2.33), (-0.406, -0.2344, 2.33), (-0.406, 0.2344, 2.33), (0.0, 1.0, -0.3333), (0.0, 1.0, 0.3333), (0.866, 0.5, 0.3333), (0.866, 0.5, -0.3333), (0.866, -0.5, 0.3333), (0.866, -0.5, -0.3333), (-8.742e-08, -1.0, 0.3333), (-8.742e-08, -1.0, -0.3333), (-0.866, -0.5, 0.3333), (-0.866, -0.5, -0.3333), (-0.866, 0.5, 0.3333), (-0.866, 0.5, -0.3333), (-4.576, -0.5, 0.3333), (-4.576, -0.5, -0.3333), (-4.576, 0.5, 0.3333), (-4.576, 0.5, -0.3333), (4.576, 0.5, 0.3333), (4.576, 0.5, -0.3333), (4.576, -0.5, 0.3333), (4.576, -0.5, -0.3333), (-0.866, -0.1667, -1.0), (-0.866, 0.1667, -1.0), (-0.866, 0.1667, 1.0), (-0.866, -0.1667, 1.0), (-0.6394, 0.1231, 1.752), (-0.6394, -0.1231, 1.752), (-0.406, 0.07813, 2.33), (-0.406, -0.07813, 2.33), (-0.866, -0.1667, -0.3333), (-0.866, 0.1667, -0.3333), (-0.866, -0.1667, 0.3333), (-0.866, 0.1667, 0.3333), (-5.015, -0.1667, -0.3333), (-5.015, 0.1667, -0.3333), (-5.015, -0.1667, 0.3333), (-5.015, 0.1667, 0.3333), (0.866, 0.1667, -1.0), (0.866, -0.1667, -1.0), (0.866, -0.1667, 1.0), (0.866, 0.1667, 1.0), (0.6394, -0.1231, 1.752), (0.6394, 0.1231, 1.752), (0.406, -0.07813, 2.33), (0.406, 0.07813, 2.33), (0.866, 0.1667, -0.3333), (0.866, -0.1667, -0.3333), (0.866, 0.1667, 0.3333), (0.866, -0.1667, 0.3333), (5.015, 0.1667, -0.3333), (5.015, -0.1667, -0.3333), (5.015, 0.1667, 0.3333), (5.015, -0.1667, 0.3333), (-1.05e-08, 0.5068, -1.254), (0.4389, 0.2534, -1.254), (0.4389, -0.08447, -1.254), (0.4389, -0.2534, -1.254), (-5.481e-08, -0.5068, -1.254), (-0.4389, -0.2534, -1.254), (-0.4389, 0.08447, -1.254), (-0.4389, 0.2534, -1.254), (-0.4389, -0.08447, -1.254), (0.4389, 0.08447, -1.254), (-9.964e-08, 0.5068, -8.702), (0.4389, 0.2534, -8.702), (0.4389, -0.08447, -8.702), (0.4389, -0.2534, -8.702), (-1.439e-07, -0.5068, -8.702), (-0.4389, -0.2534, -8.702), (-0.4389, 0.08447, -8.702), (-0.4389, 0.2534, -8.702), (-0.4389, -0.08447, -8.702), (0.4389, 0.08447, -8.702)], [], [(25, 1, 3, 26), (71, 62, 5, 28), (28, 5, 7, 30), (30, 7, 9, 32), (63, 3, 12, 65), (55, 46, 11, 34), (34, 11, 1, 25), (44, 45, 82, 84), (12, 13, 19, 18), (47, 9, 16, 49), (3, 1, 13, 12), (7, 5, 14, 15), (1, 11, 17, 13), (9, 7, 15, 16), (18, 19, 23, 50, 51, 22, 21, 20, 66, 67), (13, 17, 23, 19), (16, 15, 21, 22), (65, 12, 18, 67), (49, 16, 22, 51), (15, 14, 20, 21), (10, 35, 24, 0), (35, 34, 25, 24), (45, 53, 35, 10), (34, 35, 39, 38), (6, 31, 33, 8), (31, 30, 32, 33), (4, 29, 31, 6), (29, 28, 30, 31), (61, 69, 29, 4), (71, 28, 42, 75), (0, 24, 27, 2), (24, 25, 26, 27), (57, 59, 38, 39), (33, 32, 36, 37), (52, 33, 37, 56), (55, 34, 38, 59), (73, 75, 42, 43), (68, 27, 41, 72), (28, 29, 43, 42), (27, 26, 40, 41), (32, 54, 58, 36), (54, 55, 59, 58), (35, 53, 57, 39), (53, 52, 56, 57), (37, 36, 58, 56), (56, 58, 59, 57), (8, 33, 52, 44), (44, 52, 53, 45), (17, 48, 50, 23), (48, 49, 51, 50), (11, 46, 48, 17), (46, 47, 49, 48), (32, 9, 47, 54), (54, 47, 46, 55), (29, 69, 73, 43), (69, 68, 72, 73), (41, 40, 74, 72), (72, 74, 75, 73), (26, 70, 74, 40), (70, 71, 75, 74), (2, 27, 68, 60), (60, 68, 69, 61), (14, 64, 66, 20), (64, 65, 67, 66), (5, 62, 64, 14), (62, 63, 65, 64), (26, 3, 63, 70), (70, 63, 62, 71), (79, 80, 90, 89), (10, 0, 76, 83), (45, 10, 83, 82), (2, 60, 85, 77), (6, 8, 81, 80), (0, 2, 77, 76), (4, 6, 80, 79), (8, 44, 84, 81), (61, 4, 79, 78), (60, 61, 78, 85), (86, 87, 95, 88, 89, 90, 91, 94, 92, 93), (85, 78, 88, 95), (81, 84, 94, 91), (80, 81, 91, 90), (76, 77, 87, 86), (84, 82, 92, 94), (82, 83, 93, 92), (78, 79, 89, 88), (77, 85, 95, 87), (83, 76, 86, 93)])
me_cylinder_006.polygons.foreach_set('material_index', [2, 2, 2, 2, 2, 2, 2, 0, 2, 2, 2, 2, 2, 2, 2, 2, 2, 2, 2, 2, 2, 2, 2, 1, 2, 2, 2, 2, 2, 1, 2, 2, 1, 1, 1, 1, 1, 1, 1, 1, 1, 1, 1, 1, 1, 1, 2, 2, 2, 2, 2, 2, 2, 2, 1, 1, 1, 1, 1, 1, 2, 2, 2, 2, 2, 2, 2, 2, 3, 0, 0, 0, 0, 0, 0, 0, 0, 0, 0, 3, 3, 3, 3, 3, 3, 3, 3, 3])
_uv = me_cylinder_006.uv_layers.new(name='UVMap')
_uv.uv.foreach_set('vector', [1.0, 0.8333, 1.0, 1.0, 0.8333, 1.0, 0.8333, 0.8333, 0.7222, 0.8333, 0.7222, 1.0, 0.6667, 1.0, 0.6667, 0.8333, 0.6667, 0.8333, 0.6667, 1.0, 0.5, 1.0, 0.5, 0.8333, 0.5, 0.8333, 0.5, 1.0, 0.3333, 1.0, 0.3333, 0.8333, 0.7778, 1.0, 0.8333, 1.0, 0.8333, 1.0, 0.7778, 1.0, 0.2222, 0.8333, 0.2222, 1.0, 0.1667, 1.0, 0.1667, 0.8333, 0.1667, 0.8333, 0.1667, 1.0, -8.941e-08, 1.0, -8.941e-08, 0.8333, 0.2778, 0.5, 0.2222, 0.5, 0.2222, 0.5, 0.2778, 0.5, 0.8333, 1.0, 1.0, 1.0, 1.0, 1.0, 0.8333, 1.0, 0.2778, 1.0, 0.3333, 1.0, 0.3333, 1.0, 0.2778, 1.0, 0.8333, 1.0, 1.0, 1.0, 1.0, 1.0, 0.8333, 1.0, 0.5, 1.0, 0.6667, 1.0, 0.6667, 1.0, 0.5, 1.0, -8.941e-08, 1.0, 0.1667, 1.0, 0.1667, 1.0, -8.941e-08, 1.0, 0.3333, 1.0, 0.5, 1.0, 0.5, 1.0, 0.3333, 1.0, 0.4578, 0.37, 0.25, 0.49, 0.04215, 0.37, 0.04215, 0.29, 0.04215, 0.21, 0.04215, 0.13, 0.25, 0.01, 0.4578, 0.13, 0.4578, 0.21, 0.4578, 0.29, -8.941e-08, 1.0, 0.1667, 1.0, 0.1667, 1.0, -8.941e-08, 1.0, 0.3333, 1.0, 0.5, 1.0, 0.5, 1.0, 0.3333, 1.0, 0.7778, 1.0, 0.8333, 1.0, 0.8333, 1.0, 0.7778, 1.0, 0.2778, 1.0, 0.3333, 1.0, 0.3333, 1.0, 0.2778, 1.0, 0.5, 1.0, 0.6667, 1.0, 0.6667, 1.0, 0.5, 1.0, 0.1667, 0.5, 0.1667, 0.6667, -8.941e-08, 0.6667, -8.941e-08, 0.5, 0.1667, 0.6667, 0.1667, 0.8333, -8.941e-08, 0.8333, -8.941e-08, 0.6667, 0.2222, 0.5, 0.2222, 0.6667, 0.1667, 0.6667, 0.1667, 0.5, 0.1667, 0.8333, 0.1667, 0.6667, 0.1667, 0.6667, 0.1667, 0.8333, 0.5, 0.5, 0.5, 0.6667, 0.3333, 0.6667, 0.3333, 0.5, 0.5, 0.6667, 0.5, 0.8333, 0.3333, 0.8333, 0.3333, 0.6667, 0.6667, 0.5, 0.6667, 0.6667, 0.5, 0.6667, 0.5, 0.5, 0.6667, 0.6667, 0.6667, 0.8333, 0.5, 0.8333, 0.5, 0.6667, 0.7222, 0.5, 0.7222, 0.6667, 0.6667, 0.6667, 0.6667, 0.5, 0.7222, 0.8333, 0.6667, 0.8333, 0.6667, 0.8333, 0.7222, 0.8333, 1.0, 0.5, 1.0, 0.6667, 0.8333, 0.6667, 0.8333, 0.5, 1.0, 0.6667, 1.0, 0.8333, 0.8333, 0.8333, 0.8333, 0.6667, 0.2222, 0.6667, 0.2222, 0.8333, 0.1667, 0.8333, 0.1667, 0.6667, 0.3333, 0.6667, 0.3333, 0.8333, 0.3333, 0.8333, 0.3333, 0.6667, 0.2778, 0.6667, 0.3333, 0.6667, 0.3333, 0.6667, 0.2778, 0.6667, 0.2222, 0.8333, 0.1667, 0.8333, 0.1667, 0.8333, 0.2222, 0.8333, 0.7222, 0.6667, 0.7222, 0.8333, 0.6667, 0.8333, 0.6667, 0.6667, 0.7778, 0.6667, 0.8333, 0.6667, 0.8333, 0.6667, 0.7778, 0.6667, 0.6667, 0.8333, 0.6667, 0.6667, 0.6667, 0.6667, 0.6667, 0.8333, 0.8333, 0.6667, 0.8333, 0.8333, 0.8333, 0.8333, 0.8333, 0.6667, 0.3333, 0.8333, 0.2778, 0.8333, 0.2778, 0.8333, 0.3333, 0.8333, 0.2778, 0.8333, 0.2222, 0.8333, 0.2222, 0.8333, 0.2778, 0.8333, 0.1667, 0.6667, 0.2222, 0.6667, 0.2222, 0.6667, 0.1667, 0.6667, 0.2222, 0.6667, 0.2778, 0.6667, 0.2778, 0.6667, 0.2222, 0.6667, 0.3333, 0.6667, 0.3333, 0.8333, 0.2778, 0.8333, 0.2778, 0.6667, 0.2778, 0.6667, 0.2778, 0.8333, 0.2222, 0.8333, 0.2222, 0.6667, 0.3333, 0.5, 0.3333, 0.6667, 0.2778, 0.6667, 0.2778, 0.5, 0.2778, 0.5, 0.2778, 0.6667, 0.2222, 0.6667, 0.2222, 0.5, 0.1667, 1.0, 0.2222, 1.0, 0.2222, 1.0, 0.1667, 1.0, 0.2222, 1.0, 0.2778, 1.0, 0.2778, 1.0, 0.2222, 1.0, 0.1667, 1.0, 0.2222, 1.0, 0.2222, 1.0, 0.1667, 1.0, 0.2222, 1.0, 0.2778, 1.0, 0.2778, 1.0, 0.2222, 1.0, 0.3333, 0.8333, 0.3333, 1.0, 0.2778, 1.0, 0.2778, 0.8333, 0.2778, 0.8333, 0.2778, 1.0, 0.2222, 1.0, 0.2222, 0.8333, 0.6667, 0.6667, 0.7222, 0.6667, 0.7222, 0.6667, 0.6667, 0.6667, 0.7222, 0.6667, 0.7778, 0.6667, 0.7778, 0.6667, 0.7222, 0.6667, 0.8333, 0.6667, 0.8333, 0.8333, 0.7778, 0.8333, 0.7778, 0.6667, 0.7778, 0.6667, 0.7778, 0.8333, 0.7222, 0.8333, 0.7222, 0.6667, 0.8333, 0.8333, 0.7778, 0.8333, 0.7778, 0.8333, 0.8333, 0.8333, 0.7778, 0.8333, 0.7222, 0.8333, 0.7222, 0.8333, 0.7778, 0.8333, 0.8333, 0.5, 0.8333, 0.6667, 0.7778, 0.6667, 0.7778, 0.5, 0.7778, 0.5, 0.7778, 0.6667, 0.7222, 0.6667, 0.7222, 0.5, 0.6667, 1.0, 0.7222, 1.0, 0.7222, 1.0, 0.6667, 1.0, 0.7222, 1.0, 0.7778, 1.0, 0.7778, 1.0, 0.7222, 1.0, 0.6667, 1.0, 0.7222, 1.0, 0.7222, 1.0, 0.6667, 1.0, 0.7222, 1.0, 0.7778, 1.0, 0.7778, 1.0, 0.7222, 1.0, 0.8333, 0.8333, 0.8333, 1.0, 0.7778, 1.0, 0.7778, 0.8333, 0.7778, 0.8333, 0.7778, 1.0, 0.7222, 1.0, 0.7222, 0.8333, 0.6667, 0.5, 0.5, 0.5, 0.5, 0.5, 0.6667, 0.5, 0.1667, 0.5, -8.941e-08, 0.5, -8.941e-08, 0.5, 0.1667, 0.5, 0.2222, 0.5, 0.1667, 0.5, 0.1667, 0.5, 0.2222, 0.5, 0.8333, 0.5, 0.7778, 0.5, 0.7778, 0.5, 0.8333, 0.5, 0.5, 0.5, 0.3333, 0.5, 0.3333, 0.5, 0.5, 0.5, 1.0, 0.5, 0.8333, 0.5, 0.8333, 0.5, 1.0, 0.5, 0.6667, 0.5, 0.5, 0.5, 0.5, 0.5, 0.6667, 0.5, 0.3333, 0.5, 0.2778, 0.5, 0.2778, 0.5, 0.3333, 0.5, 0.7222, 0.5, 0.6667, 0.5, 0.6667, 0.5, 0.7222, 0.5, 0.7778, 0.5, 0.7222, 0.5, 0.7222, 0.5, 0.7778, 0.5, 0.75, 0.49, 0.9578, 0.37, 0.9578, 0.29, 0.9578, 0.21, 0.9578, 0.13, 0.75, 0.01, 0.5422, 0.13, 0.5422, 0.21, 0.5422, 0.29, 0.5422, 0.37, 0.7778, 0.5, 0.7222, 0.5, 0.7222, 0.5, 0.7778, 0.5, 0.3333, 0.5, 0.2778, 0.5, 0.2778, 0.5, 0.3333, 0.5, 0.5, 0.5, 0.3333, 0.5, 0.3333, 0.5, 0.5, 0.5, 1.0, 0.5, 0.8333, 0.5, 0.8333, 0.5, 1.0, 0.5, 0.2778, 0.5, 0.2222, 0.5, 0.2222, 0.5, 0.2778, 0.5, 0.2222, 0.5, 0.1667, 0.5, 0.1667, 0.5, 0.2222, 0.5, 0.7222, 0.5, 0.6667, 0.5, 0.6667, 0.5, 0.7222, 0.5, 0.8333, 0.5, 0.7778, 0.5, 0.7778, 0.5, 0.8333, 0.5, 0.1667, 0.5, -8.941e-08, 0.5, -8.941e-08, 0.5, 0.1667, 0.5])
me_cylinder_006.materials.append(None)
me_cylinder_006.materials.append(mat_red)
me_cylinder_006.materials.append(mat_body)
me_cylinder_006.materials.append(mat_black)
me_cylinder_006.update()
me_cylinder_007 = bpy.data.meshes.new('Cylinder.007')
me_cylinder_007.from_pydata([(0.0, 1.0, -1.0), (0.0, 1.0, 1.0), (0.5878, 0.809, -1.0), (0.5878, 0.809, 1.0), (0.9511, 0.309, -1.0), (0.9511, 0.309, 1.0), (0.9511, -0.309, -1.0), (0.9511, -0.309, 1.0), (0.5878, -0.809, -1.0), (0.5878, -0.809, 1.0), (-8.742e-08, -1.0, -1.0), (-8.742e-08, -1.0, 1.0), (-0.5878, -0.809, -1.0), (-0.5878, -0.809, 1.0), (-0.9511, -0.309, -1.0), (-0.9511, -0.309, 1.0), (-0.9511, 0.309, -1.0), (-0.9511, 0.309, 1.0), (-0.5878, 0.809, -1.0), (-0.5878, 0.809, 1.0)], [], [(0, 1, 3, 2), (2, 3, 5, 4), (4, 5, 7, 6), (6, 7, 9, 8), (8, 9, 11, 10), (10, 11, 13, 12), (12, 13, 15, 14), (14, 15, 17, 16), (3, 1, 19, 17, 15, 13, 11, 9, 7, 5), (16, 17, 19, 18), (18, 19, 1, 0), (0, 2, 4, 6, 8, 10, 12, 14, 16, 18)])
_uv = me_cylinder_007.uv_layers.new(name='UVMap')
_uv.uv.foreach_set('vector', [1.0, 0.5, 1.0, 1.0, 0.9, 1.0, 0.9, 0.5, 0.9, 0.5, 0.9, 1.0, 0.8, 1.0, 0.8, 0.5, 0.8, 0.5, 0.8, 1.0, 0.7, 1.0, 0.7, 0.5, 0.7, 0.5, 0.7, 1.0, 0.6, 1.0, 0.6, 0.5, 0.6, 0.5, 0.6, 1.0, 0.5, 1.0, 0.5, 0.5, 0.5, 0.5, 0.5, 1.0, 0.4, 1.0, 0.4, 0.5, 0.4, 0.5, 0.4, 1.0, 0.3, 1.0, 0.3, 0.5, 0.3, 0.5, 0.3, 1.0, 0.2, 1.0, 0.2, 0.5, 0.3911, 0.4442, 0.25, 0.49, 0.1089, 0.4442, 0.02175, 0.3242, 0.02175, 0.1758, 0.1089, 0.05584, 0.25, 0.01, 0.3911, 0.05584, 0.4783, 0.1758, 0.4783, 0.3242, 0.2, 0.5, 0.2, 1.0, 0.1, 1.0, 0.1, 0.5, 0.1, 0.5, 0.1, 1.0, -7.451e-08, 1.0, -7.451e-08, 0.5, 0.75, 0.49, 0.8911, 0.4442, 0.9783, 0.3242, 0.9783, 0.1758, 0.8911, 0.05584, 0.75, 0.01, 0.6089, 0.05584, 0.5217, 0.1758, 0.5217, 0.3242, 0.6089, 0.4442])
me_cylinder_007.materials.append(mat_black)
me_cylinder_007.update()
me_cylinder_008 = bpy.data.meshes.new('Cylinder.008')
me_cylinder_008.from_pydata([(0.0, 1.0, -1.0), (0.0, 1.0, 1.0), (0.7071, 0.7071, -1.0), (0.7071, 0.7071, 1.0), (1.0, -4.371e-08, -1.0), (1.0, -4.371e-08, 1.0), (0.7071, -0.7071, -1.0), (0.7071, -0.7071, 1.0), (-8.742e-08, -1.0, -1.0), (-8.742e-08, -1.0, 1.0), (-0.7071, -0.7071, -1.0), (-0.7071, -0.7071, 1.0), (-1.0, 1.192e-08, -1.0), (-1.0, 1.192e-08, 1.0), (-0.7071, 0.7071, -1.0), (-0.7071, 0.7071, 1.0)], [], [(0, 1, 3, 2), (2, 3, 5, 4), (4, 5, 7, 6), (6, 7, 9, 8), (8, 9, 11, 10), (10, 11, 13, 12), (3, 1, 15, 13, 11, 9, 7, 5), (12, 13, 15, 14), (14, 15, 1, 0), (0, 2, 4, 6, 8, 10, 12, 14)])
_uv = me_cylinder_008.uv_layers.new(name='UVMap')
_uv.uv.foreach_set('vector', [1.0, 0.5, 1.0, 1.0, 0.875, 1.0, 0.875, 0.5, 0.875, 0.5, 0.875, 1.0, 0.75, 1.0, 0.75, 0.5, 0.75, 0.5, 0.75, 1.0, 0.625, 1.0, 0.625, 0.5, 0.625, 0.5, 0.625, 1.0, 0.5, 1.0, 0.5, 0.5, 0.5, 0.5, 0.5, 1.0, 0.375, 1.0, 0.375, 0.5, 0.375, 0.5, 0.375, 1.0, 0.25, 1.0, 0.25, 0.5, 0.4197, 0.4197, 0.25, 0.49, 0.08029, 0.4197, 0.01, 0.25, 0.08029, 0.08029, 0.25, 0.01, 0.4197, 0.08029, 0.49, 0.25, 0.25, 0.5, 0.25, 1.0, 0.125, 1.0, 0.125, 0.5, 0.125, 0.5, 0.125, 1.0, 0.0, 1.0, 0.0, 0.5, 0.75, 0.49, 0.9197, 0.4197, 0.99, 0.25, 0.9197, 0.08029, 0.75, 0.01, 0.5803, 0.08029, 0.51, 0.25, 0.5803, 0.4197])
me_cylinder_008.materials.append(mat_body)
me_cylinder_008.update()
me_cylinder_009 = bpy.data.meshes.new('Cylinder.009')
me_cylinder_009.from_pydata([(0.0, 1.0, -1.0), (0.0, 1.0, 1.0), (0.5878, 0.809, -1.0), (0.5878, 0.809, 1.0), (0.9511, 0.309, -1.0), (0.9511, 0.309, 1.0), (0.9511, -0.309, -1.0), (0.9511, -0.309, 1.0), (0.5878, -0.809, -1.0), (0.5878, -0.809, 1.0), (-8.742e-08, -1.0, -1.0), (-8.742e-08, -1.0, 1.0), (-0.5878, -0.809, -1.0), (-0.5878, -0.809, 1.0), (-0.9511, -0.309, -1.0), (-0.9511, -0.309, 1.0), (-0.9511, 0.309, -1.0), (-0.9511, 0.309, 1.0), (-0.5878, 0.809, -1.0), (-0.5878, 0.809, 1.0)], [], [(0, 1, 3, 2), (2, 3, 5, 4), (4, 5, 7, 6), (6, 7, 9, 8), (8, 9, 11, 10), (10, 11, 13, 12), (12, 13, 15, 14), (14, 15, 17, 16), (3, 1, 19, 17, 15, 13, 11, 9, 7, 5), (16, 17, 19, 18), (18, 19, 1, 0), (0, 2, 4, 6, 8, 10, 12, 14, 16, 18)])
_uv = me_cylinder_009.uv_layers.new(name='UVMap')
_uv.uv.foreach_set('vector', [1.0, 0.5, 1.0, 1.0, 0.9, 1.0, 0.9, 0.5, 0.9, 0.5, 0.9, 1.0, 0.8, 1.0, 0.8, 0.5, 0.8, 0.5, 0.8, 1.0, 0.7, 1.0, 0.7, 0.5, 0.7, 0.5, 0.7, 1.0, 0.6, 1.0, 0.6, 0.5, 0.6, 0.5, 0.6, 1.0, 0.5, 1.0, 0.5, 0.5, 0.5, 0.5, 0.5, 1.0, 0.4, 1.0, 0.4, 0.5, 0.4, 0.5, 0.4, 1.0, 0.3, 1.0, 0.3, 0.5, 0.3, 0.5, 0.3, 1.0, 0.2, 1.0, 0.2, 0.5, 0.3911, 0.4442, 0.25, 0.49, 0.1089, 0.4442, 0.02175, 0.3242, 0.02175, 0.1758, 0.1089, 0.05584, 0.25, 0.01, 0.3911, 0.05584, 0.4783, 0.1758, 0.4783, 0.3242, 0.2, 0.5, 0.2, 1.0, 0.1, 1.0, 0.1, 0.5, 0.1, 0.5, 0.1, 1.0, -7.451e-08, 1.0, -7.451e-08, 0.5, 0.75, 0.49, 0.8911, 0.4442, 0.9783, 0.3242, 0.9783, 0.1758, 0.8911, 0.05584, 0.75, 0.01, 0.6089, 0.05584, 0.5217, 0.1758, 0.5217, 0.3242, 0.6089, 0.4442])
me_cylinder_009.materials.append(mat_black)
me_cylinder_009.update()
me_cylinder_010 = bpy.data.meshes.new('Cylinder.010')
me_cylinder_010.from_pydata([(0.0, 1.0, -1.0), (0.0, 1.0, 1.0), (0.7071, 0.7071, -1.0), (0.7071, 0.7071, 1.0), (1.0, -4.371e-08, -1.0), (1.0, -4.371e-08, 1.0), (0.7071, -0.7071, -1.0), (0.7071, -0.7071, 1.0), (-8.742e-08, -1.0, -1.0), (-8.742e-08, -1.0, 1.0), (-0.7071, -0.7071, -1.0), (-0.7071, -0.7071, 1.0), (-1.0, 1.192e-08, -1.0), (-1.0, 1.192e-08, 1.0), (-0.7071, 0.7071, -1.0), (-0.7071, 0.7071, 1.0)], [], [(0, 1, 3, 2), (2, 3, 5, 4), (4, 5, 7, 6), (6, 7, 9, 8), (8, 9, 11, 10), (10, 11, 13, 12), (3, 1, 15, 13, 11, 9, 7, 5), (12, 13, 15, 14), (14, 15, 1, 0), (0, 2, 4, 6, 8, 10, 12, 14)])
_uv = me_cylinder_010.uv_layers.new(name='UVMap')
_uv.uv.foreach_set('vector', [1.0, 0.5, 1.0, 1.0, 0.875, 1.0, 0.875, 0.5, 0.875, 0.5, 0.875, 1.0, 0.75, 1.0, 0.75, 0.5, 0.75, 0.5, 0.75, 1.0, 0.625, 1.0, 0.625, 0.5, 0.625, 0.5, 0.625, 1.0, 0.5, 1.0, 0.5, 0.5, 0.5, 0.5, 0.5, 1.0, 0.375, 1.0, 0.375, 0.5, 0.375, 0.5, 0.375, 1.0, 0.25, 1.0, 0.25, 0.5, 0.4197, 0.4197, 0.25, 0.49, 0.08029, 0.4197, 0.01, 0.25, 0.08029, 0.08029, 0.25, 0.01, 0.4197, 0.08029, 0.49, 0.25, 0.25, 0.5, 0.25, 1.0, 0.125, 1.0, 0.125, 0.5, 0.125, 0.5, 0.125, 1.0, 0.0, 1.0, 0.0, 0.5, 0.75, 0.49, 0.9197, 0.4197, 0.99, 0.25, 0.9197, 0.08029, 0.75, 0.01, 0.5803, 0.08029, 0.51, 0.25, 0.5803, 0.4197])
me_cylinder_010.materials.append(mat_body)
me_cylinder_010.update()
me_cylinder_011 = bpy.data.meshes.new('Cylinder.011')
me_cylinder_011.from_pydata([(0.0, 1.0, -1.0), (0.0, 1.0, 1.0), (0.5878, 0.809, -1.0), (0.5878, 0.809, 1.0), (0.9511, 0.309, -1.0), (0.9511, 0.309, 1.0), (0.9511, -0.309, -1.0), (0.9511, -0.309, 1.0), (0.5878, -0.809, -1.0), (0.5878, -0.809, 1.0), (-8.742e-08, -1.0, -1.0), (-8.742e-08, -1.0, 1.0), (-0.5878, -0.809, -1.0), (-0.5878, -0.809, 1.0), (-0.9511, -0.309, -1.0), (-0.9511, -0.309, 1.0), (-0.9511, 0.309, -1.0), (-0.9511, 0.309, 1.0), (-0.5878, 0.809, -1.0), (-0.5878, 0.809, 1.0)], [], [(0, 1, 3, 2), (2, 3, 5, 4), (4, 5, 7, 6), (6, 7, 9, 8), (8, 9, 11, 10), (10, 11, 13, 12), (12, 13, 15, 14), (14, 15, 17, 16), (3, 1, 19, 17, 15, 13, 11, 9, 7, 5), (16, 17, 19, 18), (18, 19, 1, 0), (0, 2, 4, 6, 8, 10, 12, 14, 16, 18)])
_uv = me_cylinder_011.uv_layers.new(name='UVMap')
_uv.uv.foreach_set('vector', [1.0, 0.5, 1.0, 1.0, 0.9, 1.0, 0.9, 0.5, 0.9, 0.5, 0.9, 1.0, 0.8, 1.0, 0.8, 0.5, 0.8, 0.5, 0.8, 1.0, 0.7, 1.0, 0.7, 0.5, 0.7, 0.5, 0.7, 1.0, 0.6, 1.0, 0.6, 0.5, 0.6, 0.5, 0.6, 1.0, 0.5, 1.0, 0.5, 0.5, 0.5, 0.5, 0.5, 1.0, 0.4, 1.0, 0.4, 0.5, 0.4, 0.5, 0.4, 1.0, 0.3, 1.0, 0.3, 0.5, 0.3, 0.5, 0.3, 1.0, 0.2, 1.0, 0.2, 0.5, 0.3911, 0.4442, 0.25, 0.49, 0.1089, 0.4442, 0.02175, 0.3242, 0.02175, 0.1758, 0.1089, 0.05584, 0.25, 0.01, 0.3911, 0.05584, 0.4783, 0.1758, 0.4783, 0.3242, 0.2, 0.5, 0.2, 1.0, 0.1, 1.0, 0.1, 0.5, 0.1, 0.5, 0.1, 1.0, -7.451e-08, 1.0, -7.451e-08, 0.5, 0.75, 0.49, 0.8911, 0.4442, 0.9783, 0.3242, 0.9783, 0.1758, 0.8911, 0.05584, 0.75, 0.01, 0.6089, 0.05584, 0.5217, 0.1758, 0.5217, 0.3242, 0.6089, 0.4442])
me_cylinder_011.materials.append(mat_black)
me_cylinder_011.update()

# ---- objects
ob_body = bpy.data.objects.new('body', me_cylinder_001)
ob_fins = bpy.data.objects.new('Fins', me_cube_001)
ob_fins_left = bpy.data.objects.new('Fins left', me_cube_002)
ob_fins_right = bpy.data.objects.new('Fins right', me_cube_003)
ob_wings_lower = bpy.data.objects.new('wings lower', me_cube_004)
ob_wings_lower_001 = bpy.data.objects.new('wings lower.001', me_cube_005)
ob_stand_2 = bpy.data.objects.new('Stand 2', me_cylinder_002)
ob_stand_1 = bpy.data.objects.new('Stand 1', me_cylinder_003)
ob_stand_4 = bpy.data.objects.new('Stand 4', me_cylinder_004)
ob_stand_3 = bpy.data.objects.new('Stand 3', me_cylinder_005)
ob_blades = bpy.data.objects.new('Blades', me_cylinder_006)
ob_wheel = bpy.data.objects.new('Wheel', me_cylinder_007)
ob_stand_2_001 = bpy.data.objects.new('Stand 2.001', me_cylinder_008)
ob_wheel_001 = bpy.data.objects.new('Wheel.001', me_cylinder_009)
ob_stand_2_002 = bpy.data.objects.new('Stand 2.002', me_cylinder_010)
ob_wheel_002 = bpy.data.objects.new('Wheel.002', me_cylinder_011)
ob_camera = bpy.data.objects.new('Camera', cam_camera_001)
ob_sun = bpy.data.objects.new('Sun', light_sun)

# ---- transforms, parenting, visibility, modifiers, constraints
ob_body.location = (0.0, 0.1152, -0.01958)
ob_body.rotation_euler = (-1.571, 1.2, -1.571)
ob_fins.location = (-6.884, 0.3091, 0.4791)
ob_fins.rotation_euler = (-0.3708, -8.047e-17, 1.509e-17)
ob_fins.scale = (0.3397, 0.6618, 0.6618)
ob_fins_left.location = (-6.884, 0.6317, -0.2315)
ob_fins_left.rotation_euler = (-1.942, -8.047e-17, 1.509e-17)
ob_fins_left.scale = (0.3397, 0.6618, 0.6618)
ob_fins_right.location = (-6.884, -0.4405, 0.1854)
ob_fins_right.rotation_euler = (1.2, 0.01349, 0.03471)
ob_fins_right.scale = (0.3397, 0.6618, 0.6618)
ob_wings_lower.location = (-0.8365, -0.1824, -0.785)
ob_wings_lower.rotation_euler = (-0.3708, -8.047e-17, 1.509e-17)
ob_wings_lower.scale = (0.9759, 4.581, 0.09874)
ob_wings_lower_001.location = (-0.8365, 0.4059, 0.728)
ob_wings_lower_001.rotation_euler = (-0.3708, -8.047e-17, 1.509e-17)
ob_wings_lower_001.scale = (0.9759, 4.581, 0.09874)
ob_stand_2.location = (-0.1832, -3.288, 1.282)
ob_stand_2.rotation_euler = (-0.3708, -8.047e-17, 1.509e-17)
ob_stand_2.scale = (0.1044, 0.1044, 0.8247)
ob_stand_1.location = (-1.514, -3.288, 1.282)
ob_stand_1.rotation_euler = (-0.3708, -8.047e-17, 1.509e-17)
ob_stand_1.scale = (0.1044, 0.1044, 0.8247)
ob_stand_4.location = (-0.1832, 3.515, -1.363)
ob_stand_4.rotation_euler = (-0.3708, -8.047e-17, 1.509e-17)
ob_stand_4.scale = (0.1044, 0.1044, 0.8247)
ob_stand_3.location = (-1.514, 3.515, -1.363)
ob_stand_3.rotation_euler = (-0.3708, -8.047e-17, 1.509e-17)
ob_stand_3.scale = (0.1044, 0.1044, 0.8247)
ob_blades.location = (1.401, 0.1152, -0.01958)
ob_blades.rotation_euler = (-1.571, 1.2, -1.571)
ob_blades.scale = (0.207, 0.207, 0.06547)
ob_wheel.location = (-0.01613, -1.193, -0.9085)
ob_wheel.rotation_euler = (-3.142, 1.2, -1.571)
ob_wheel.scale = (0.3112, 0.3112, 0.06275)
ob_stand_2_001.location = (-0.009046, -0.6812, -0.8405)
ob_stand_2_001.rotation_euler = (-1.346, -2.165e-16, 1.726e-16)
ob_stand_2_001.scale = (0.03824, 0.03824, 0.5481)
ob_wheel_001.location = (-0.009129, 0.5202, -1.575)
ob_wheel_001.rotation_euler = (-6.283, 1.2, -1.571)
ob_wheel_001.scale = (0.3112, 0.3112, 0.06275)
ob_stand_2_002.location = (-0.01621, 0.1887, -1.179)
ob_stand_2_002.rotation_euler = (-0.6048, -1.181e-07, 3.142)
ob_stand_2_002.scale = (0.03824, 0.03824, 0.5481)
ob_wheel_002.location = (-6.445, -0.1571, -0.743)
ob_wheel_002.rotation_euler = (-3.142, 1.2, -1.571)
ob_wheel_002.scale = (0.3112, 0.3112, 0.06275)
ob_camera.location = (11.63, -6.891, 3.206)
ob_camera.rotation_euler = (1.373, -6.603e-05, 1.084)
ob_sun.location = (15.82, 0.0, 4.527)
ob_sun.rotation_euler = (7.617e-08, 0.8786, 1.621e-07)

# ---- collection membership
col_collection.objects.link(ob_body)
col_collection.objects.link(ob_fins)
col_collection.objects.link(ob_fins_left)
col_collection.objects.link(ob_fins_right)
col_collection.objects.link(ob_wings_lower)
col_collection.objects.link(ob_wings_lower_001)
col_collection.objects.link(ob_stand_2)
col_collection.objects.link(ob_stand_1)
col_collection.objects.link(ob_stand_4)
col_collection.objects.link(ob_stand_3)
col_collection.objects.link(ob_blades)
col_collection.objects.link(ob_wheel)
col_collection.objects.link(ob_stand_2_001)
col_collection.objects.link(ob_wheel_001)
col_collection.objects.link(ob_stand_2_002)
col_collection.objects.link(ob_wheel_002)
col_sun_and_camera.objects.link(ob_camera)
col_sun_and_camera.objects.link(ob_sun)

# ---- scene / render settings (as saved in the file)
scene.camera = ob_camera
scene.frame_start = 1; scene.frame_end = 250; scene.frame_set(36)
scene.render.engine = 'BLENDER_EEVEE_NEXT'
scene.cycles.sampling_pattern = 'TABULATED_SOBOL'
scene.cycles.use_light_tree = False
scene.view_settings.view_transform = 'Filmic'
bpy.context.view_layer.update()
